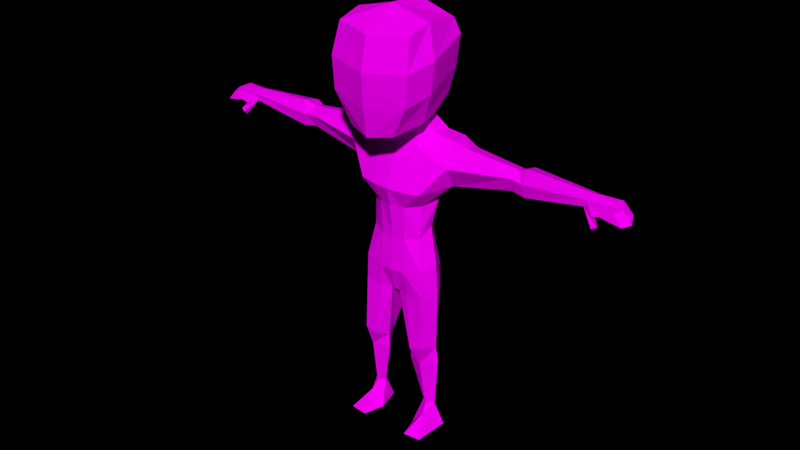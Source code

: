 # Source: saitama4.blend  (saved by Blender 2.76.0; exported with 4.5.12 LTS)
import bpy
from mathutils import Matrix  # noqa: F401  (used for matrix-valued properties, if any)

bpy.ops.wm.read_factory_settings(use_empty=True)
scene = bpy.context.scene
scene.name = 'Scene'

# ---- collections
col_collection_1 = bpy.data.collections.new('Collection 1'); scene.collection.children.link(col_collection_1)

# ---- images (referenced by path relative to the original .blend; pixels are not part of the script)
import os
ASSET_DIR = os.environ.get("B2B_ASSET_DIR", "")  # directory of the original .blend (textures are referenced by path, not embedded)
HERE = os.path.dirname(os.path.abspath(__file__))  # packed textures are extracted next to this script under _unpacked/

def load_image(name, relpath, width, height, colorspace="sRGB"):
    """Load a texture the original file referenced (path relative to the .blend, or extracted next to this script)."""
    p = next((c for c in (os.path.join(HERE, relpath), os.path.join(ASSET_DIR, relpath)) if relpath and os.path.exists(c)), "")
    if p:
        img = bpy.data.images.load(p, check_existing=True)
        img.name = name
    else:  # same state as the original file: an image datablock whose file is absent (Cycles renders it pink)
        img = bpy.data.images.new(name, width, height)
        img.source = "FILE"
        img.filepath = "//" + (relpath or name)
    img.colorspace_settings.name = colorspace
    return img
img_saitama4_uvlayout3_png_001 = load_image('saitama4_uvlayout3.png.001', 'saitama4_uvlayout3.png', 1024, 1024, 'sRGB')

# ---- materials (node trees are filled in below, after node groups)
mat_saitama_normal = bpy.data.materials.new('saitama_normal')
mat_saitama_normal.alpha_threshold = 0.0
mat_saitama_normal.roughness = 0.5

# ---- material node trees
mat_saitama_normal.use_nodes = True; mat_saitama_normal.node_tree.nodes.clear()
_N = mat_saitama_normal.node_tree.nodes; _L = mat_saitama_normal.node_tree.links
n0 = _N.new('ShaderNodeOutputMaterial'); n0.name = 'Material Output'; n0.location = (300, 300)
n1 = _N.new('ShaderNodeBsdfDiffuse'); n1.name = 'Diffuse BSDF'; n1.location = (10, 300)
n2 = _N.new('ShaderNodeTexImage'); n2.name = 'Image Texture'; n2.location = (-180, 300)
n2.width = 140
n2.image = img_saitama4_uvlayout3_png_001
_L.new(n1.outputs[0], n0.inputs[0])
_L.new(n2.outputs[0], n1.inputs[0])
n0.is_active_output = True

# ---- world
world_world = bpy.data.worlds.new('World'); scene.world = world_world
world_world.color = (0.0, 0.0, 0.0)
world_world.use_sun_shadow = False
world_world.sun_shadow_jitter_overblur = 0.0
world_world.cycles.sampling_method = 'MANUAL'
world_world.cycles.sample_map_resolution = 256

# ---- meshes
me_cylinder = bpy.data.meshes.new('Cylinder')
me_cylinder.from_pydata([(0.4063, -0.01247, 0.6314), (0.4115, 0.02246, 0.6274), (0.4132, -0.01299, 0.6448), (0.4164, 0.006292, 0.6521), (0.4172, 0.02191, 0.6466), (0.4343, -0.03083, 0.6037), (0.4432, -0.02751, 0.6089), (0.4425, -0.02117, 0.6036), (0.4333, -0.02239, 0.5967), (0.4438, 0.006617, 0.6334), (0.4594, 0.02417, 0.6266), (0.4683, -0.02014, 0.6414), (0.4291, -0.02422, 0.6236), (0.4434, -0.02281, 0.6265), (0.4652, 0.02219, 0.6477), (0.4765, -0.001025, 0.6424), (0.4872, -0.02307, 0.6191), (0.4975, -0.004096, 0.6207), (0.4854, 0.02241, 0.6265), (0.4291, -0.009486, 0.6159), (0.05321, 0.04136, 0.3737), (0.008912, -0.0361, 0.3247), (0.08321, -0.01061, 0.3996), (0.03022, -0.04992, 0.3775), (0.05578, 0.02227, 0.005129), (0.09783, 0.005016, 0.005129), (0.0709, -0.03298, 0.04048), (0.04188, -0.03139, 0.005129), (0.0618, 0.003663, 0.6747), (0.06223, -0.0006783, 0.4759), (0.02723, -0.04472, 0.4504), (0.07267, -0.04699, 0.2108), (0.06122, 0.02005, 0.1392), (0.0859, -0.009942, 0.2027), (0.02993, -0.02268, 0.1949), (0.06408, -0.03684, 0.1655), (0.05542, -0.07734, 0.005129), (0.09355, -0.07357, 0.005129), (0.06583, 0.04459, 0.6717), (0.03974, 0.03691, 0.4358), (0.07457, 0.07475, 0.6257), (0.04075, 0.03424, 0.4735), (0.1174, -0.02684, 0.623), (0.1132, -0.0009651, 0.5784), (0.1096, 0.04087, 0.6695), (0.1073, 0.0002002, 0.6726), (0.05787, -0.02734, 0.5272), (0.0736, 0.009178, 0.5401), (0.0439, 0.05454, 0.5639), (0.04955, -0.0287, 0.6487), (0.07059, -0.05441, 0.5631), (0.06867, -0.04295, 0.3878), (0.02935, -0.04669, 0.5223), (0.05724, -0.03088, 0.4573), (0.08133, -0.005178, 0.05744), (0.05368, -0.00801, 0.05873), (0.06408, 0.005024, 0.05655), (0.06713, -0.01959, 0.05885), (0.009169, 0.03211, 0.3291), (0.04293, 0.007435, 0.1922), (0.07192, 0.006076, 0.1997), (0.09008, -0.00745, 0.1724), (0.02857, -0.02202, 0.1646), (0.0456, -0.04699, 0.2038), (0.03402, -0.04309, 0.326), (0.08714, -0.009524, 0.3322), (0.0712, -0.0448, 0.3304), (0.06996, 0.02167, 0.329), (0.1065, 0.05806, 0.6067), (0.1439, 0.03482, 0.6556), (0.1524, 0.001618, 0.6615), (0.136, 0.04637, 0.6209), (0.2482, 0.0001212, 0.6089), (0.2473, -0.00879, 0.6357), (0.2531, 0.01016, 0.6499), (0.2541, 0.03154, 0.6442), (0.255, 0.03027, 0.6207), (0.2776, -0.003629, 0.6051), (0.2728, -0.008515, 0.6321), (0.2732, 0.03642, 0.6508), (0.2718, 0.03508, 0.6169), (0.278, 0.004253, 0.6591), (0.03577, -0.06174, 0.5622), (0.03591, -0.01877, 0.6881), (0.03956, 0.03525, 0.6996), (0.04463, 0.003663, 0.6935), (0.0, 0.04236, 0.3706), (0.0, 0.06501, 0.6557), (0.08487, -0.112, 0.7597), (0.0, -0.03842, 0.3267), (0.0, -0.04185, 0.6282), (0.0, 0.04559, 0.4289), (0.0, 0.06733, 0.6242), (0.09867, -0.05469, 0.7742), (0.0, -0.06507, 0.5625), (0.0, -0.052, 0.3762), (0.0, 0.03963, 0.4762), (0.0, -0.04643, 0.447), (0.0, -0.05482, 0.5246), (0.0, 0.06383, 0.5765), (-3.776e-07, -0.129, 0.7448), (0.0, 0.03107, 0.3324), (-3.776e-07, 0.08634, 0.8777), (0.0, -0.02939, 0.6778), (0.0, 0.05402, 0.6985), (0.0513, -0.1046, 0.6953), (0.06569, 0.04195, 0.7451), (0.07438, -0.04342, 0.711), (0.1051, -0.05196, 0.8401), (-3.776e-07, -0.1335, 0.8167), (0.09073, -0.1124, 0.8256), (-3.776e-07, -0.1204, 0.686), (-3.776e-07, 0.07112, 0.7572), (0.08234, -0.09738, 0.8914), (0.0768, 0.03927, 0.8956), (0.08448, -0.04342, 0.906), (0.08836, 0.04559, 0.8652), (-3.776e-07, 0.08539, 0.8084), (0.07956, 0.0447, 0.7984), (-3.776e-07, -0.1183, 0.8848), (-3.776e-07, 0.0337, 0.923), (-3.776e-07, -0.04405, 0.9274), (-0.4063, -0.01247, 0.6314), (-0.4115, 0.02246, 0.6274), (-0.4132, -0.01299, 0.6448), (-0.4164, 0.006292, 0.6521), (-0.4172, 0.02191, 0.6466), (-0.4343, -0.03083, 0.6037), (-0.4433, -0.02751, 0.6089), (-0.4425, -0.02117, 0.6036), (-0.4333, -0.02239, 0.5967), (-0.4438, 0.006617, 0.6334), (-0.4594, 0.02417, 0.6266), (-0.4683, -0.02014, 0.6414), (-0.4291, -0.02422, 0.6236), (-0.4434, -0.02281, 0.6265), (-0.4652, 0.02219, 0.6477), (-0.4765, -0.001025, 0.6424), (-0.4872, -0.02307, 0.6191), (-0.4975, -0.004096, 0.6207), (-0.4854, 0.02241, 0.6265), (-0.4291, -0.009486, 0.6159), (-0.05322, 0.04136, 0.3737), (-0.008915, -0.0361, 0.3247), (-0.0812, -0.01061, 0.4006), (-0.03023, -0.04992, 0.3772), (-0.05578, 0.02227, 0.005129), (-0.09783, 0.005016, 0.005129), (-0.07091, -0.03298, 0.04048), (-0.04189, -0.03139, 0.005129), (-0.0618, 0.003663, 0.6747), (-0.06224, -0.0006783, 0.4759), (-0.02723, -0.04472, 0.4504), (-0.07267, -0.04699, 0.2108), (-0.06122, 0.02005, 0.1392), (-0.08591, -0.009942, 0.2027), (-0.02994, -0.02268, 0.1949), (-0.06409, -0.03684, 0.1655), (-0.05543, -0.07734, 0.005129), (-0.09355, -0.07357, 0.005129), (-0.06583, 0.04459, 0.6717), (-0.03974, 0.03691, 0.4358), (-0.07457, 0.07475, 0.6257), (-0.04075, 0.03424, 0.4735), (-0.1174, -0.02684, 0.623), (-0.1132, -0.0009651, 0.5784), (-0.1096, 0.04087, 0.6695), (-0.1073, 0.0002002, 0.6726), (-0.05787, -0.02734, 0.5272), (-0.0736, 0.009178, 0.5401), (-0.0439, 0.05454, 0.5639), (-0.04955, -0.0287, 0.6487), (-0.07059, -0.05441, 0.5631), (-0.06867, -0.04295, 0.3878), (-0.02935, -0.04669, 0.5223), (-0.05725, -0.03088, 0.4573), (-0.08134, -0.005178, 0.05744), (-0.05369, -0.00801, 0.05873), (-0.06409, 0.005024, 0.05655), (-0.06713, -0.01959, 0.05885), (-0.009172, 0.03211, 0.3291), (-0.04293, 0.007435, 0.1922), (-0.07192, 0.006076, 0.1997), (-0.09008, -0.00745, 0.1724), (-0.02857, -0.02202, 0.1646), (-0.0456, -0.04699, 0.2038), (-0.03403, -0.04309, 0.326), (-0.08865, -0.009524, 0.3322), (-0.06969, -0.0448, 0.3304), (-0.06996, 0.02167, 0.329), (-0.1065, 0.05806, 0.6067), (-0.1439, 0.03482, 0.6556), (-0.1524, 0.001618, 0.6615), (-0.136, 0.04637, 0.6209), (-0.2482, 0.0001212, 0.6089), (-0.2473, -0.00879, 0.6357), (-0.2531, 0.01016, 0.6499), (-0.2541, 0.03154, 0.6442), (-0.255, 0.03027, 0.6207), (-0.2776, -0.003629, 0.6051), (-0.2728, -0.008515, 0.6321), (-0.2732, 0.03642, 0.6508), (-0.2718, 0.03508, 0.6169), (-0.278, 0.004253, 0.6591), (-0.03577, -0.06174, 0.5622), (-0.03591, -0.01877, 0.6881), (-0.03956, 0.03525, 0.6996), (-0.04463, 0.003663, 0.6935), (-0.08487, -0.1126, 0.7597), (-0.09867, -0.05469, 0.7742), (-0.0513, -0.1046, 0.6953), (-0.0657, 0.04195, 0.7451), (-0.07439, -0.04342, 0.711), (-0.1051, -0.05196, 0.8401), (-0.09073, -0.1124, 0.8256), (-0.08234, -0.09738, 0.8914), (-0.07681, 0.03927, 0.8956), (-0.08449, -0.04342, 0.906), (-0.08836, 0.04559, 0.8652), (-0.07957, 0.0447, 0.7984), (0.04955, -0.0287, 0.6487), (0.03591, -0.01877, 0.6881), (0.08487, -0.112, 0.7597), (0.0513, -0.1046, 0.6953), (0.09073, -0.1124, 0.8256), (0.08234, -0.09738, 0.8914)], [], [(14, 4, 3, 15), (4, 14, 10, 1), (0, 5, 6, 12), (1, 10, 9), (5, 8, 7, 6), (2, 12, 13, 11), (0, 12, 2), (15, 11, 16, 17), (13, 16, 11), (14, 15, 17, 18), (14, 18, 10), (10, 18, 17), (12, 19, 13), (12, 6, 7, 19), (2, 11, 15, 3), (10, 17, 9), (13, 17, 16), (19, 1, 13), (1, 9, 13), (9, 17, 13), (22, 29, 53, 51), (64, 63, 31, 66), (60, 59, 58, 67), (39, 41, 29, 22), (51, 53, 30, 23), (33, 31, 35, 61), (34, 59, 32, 62), (35, 31, 63), (61, 54, 56, 32), (54, 57, 26, 25), (62, 55, 57, 35), (36, 37, 26), (26, 27, 36), (44, 40, 38), (22, 20, 39), (25, 37, 36, 27), (26, 37, 25), (21, 23, 95, 89), (87, 38, 40, 92), (91, 96, 41, 39), (91, 39, 20, 86), (28, 45, 44, 38), (41, 48, 47, 29), (41, 96, 99, 48), (48, 40, 68), (53, 46, 52, 30), (23, 30, 97, 95), (43, 50, 46, 47), (92, 40, 48, 99), (97, 30, 52, 98), (35, 63, 34, 62), (65, 22, 51, 66), (27, 55, 56, 24), (24, 56, 54, 25), (33, 61, 32, 60), (26, 57, 55, 27), (60, 32, 59), (61, 35, 57, 54), (62, 32, 56, 55), (63, 64, 21, 34), (65, 33, 60, 67), (23, 21, 64), (89, 101, 58, 21), (86, 20, 58, 101), (24, 25, 27), (47, 46, 53, 29), (49, 45, 28), (23, 64, 66, 51), (20, 67, 58), (33, 65, 66, 31), (59, 34, 21, 58), (22, 65, 67, 20), (43, 42, 50), (52, 46, 50, 82), (50, 42, 49, 82), (43, 47, 48, 68), (40, 44, 68), (49, 42, 45), (44, 45, 70, 69), (68, 71, 43), (42, 70, 45), (2, 3, 81, 78), (68, 44, 69, 71), (73, 74, 70, 42), (80, 79, 4, 1), (76, 72, 43, 71), (43, 72, 73, 42), (78, 81, 74, 73), (69, 70, 74, 75), (71, 69, 75, 76), (80, 77, 72, 76), (72, 77, 78, 73), (75, 74, 81, 79), (76, 75, 79, 80), (52, 82, 94, 98), (90, 94, 82, 49), (79, 81, 3, 4), (0, 8, 5), (19, 0, 1), (19, 7, 8, 0), (77, 0, 2, 78), (49, 28, 85, 83), (90, 49, 83, 103), (38, 87, 104, 84), (28, 38, 84, 85), (106, 112, 117, 118), (105, 107, 93, 88), (103, 83, 105, 111), (84, 104, 112, 106), (83, 85, 107, 105), (85, 84, 106, 107), (93, 118, 116, 108), (118, 117, 102, 116), (110, 108, 115, 113), (88, 93, 108, 110), (116, 102, 120, 114), (111, 105, 88, 100), (108, 116, 114, 115), (107, 106, 118, 93), (109, 110, 113, 119), (113, 115, 121, 119), (114, 120, 121, 115), (1, 0, 77, 80), (136, 137, 125, 126), (126, 123, 132, 136), (122, 134, 128, 127), (123, 131, 132), (127, 128, 129, 130), (124, 133, 135, 134), (122, 124, 134), (137, 139, 138, 133), (135, 133, 138), (136, 140, 139, 137), (136, 132, 140), (132, 139, 140), (134, 135, 141), (134, 141, 129, 128), (124, 125, 137, 133), (132, 131, 139), (135, 138, 139), (141, 135, 123), (123, 135, 131), (131, 135, 139), (144, 173, 175, 151), (186, 188, 153, 185), (182, 189, 180, 181), (161, 144, 151, 163), (173, 145, 152, 175), (155, 183, 157, 153), (156, 184, 154, 181), (157, 185, 153), (183, 154, 178, 176), (176, 147, 148, 179), (184, 157, 179, 177), (158, 148, 159), (148, 158, 149), (166, 160, 162), (144, 161, 142), (147, 149, 158, 159), (148, 147, 159), (143, 89, 95, 145), (91, 161, 163, 96), (91, 86, 142, 161), (150, 160, 166, 167), (163, 151, 169, 170), (163, 170, 99, 96), (170, 190, 162), (175, 152, 174, 168), (165, 169, 168, 172), (92, 99, 170, 162), (97, 98, 174, 152), (157, 184, 156, 185), (187, 188, 173, 144), (149, 146, 178, 177), (146, 147, 176, 178), (155, 182, 154, 183), (148, 149, 177, 179), (182, 181, 154), (183, 176, 179, 157), (184, 177, 178, 154), (185, 156, 143, 186), (187, 189, 182, 155), (145, 186, 143), (89, 143, 180, 101), (86, 101, 180, 142), (146, 149, 147), (169, 151, 175, 168), (171, 150, 167), (145, 173, 188, 186), (142, 180, 189), (155, 153, 188, 187), (181, 180, 143, 156), (144, 142, 189, 187), (165, 172, 164), (174, 204, 172, 168), (172, 204, 171, 164), (165, 190, 170, 169), (162, 190, 166), (171, 167, 164), (166, 191, 192, 167), (190, 165, 193), (164, 167, 192), (124, 200, 203, 125), (190, 193, 191, 166), (195, 164, 192, 196), (202, 123, 126, 201), (198, 193, 165, 194), (165, 164, 195, 194), (200, 195, 196, 203), (191, 197, 196, 192), (193, 198, 197, 191), (202, 198, 194, 199), (194, 195, 200, 199), (197, 201, 203, 196), (198, 202, 201, 197), (174, 98, 94, 204), (90, 171, 204, 94), (201, 126, 125, 203), (122, 127, 130), (141, 123, 122), (141, 122, 130, 129), (199, 200, 124, 122), (171, 205, 207, 150), (160, 206, 104, 87), (150, 207, 206, 160), (211, 219, 117, 112), (210, 208, 209, 212), (103, 111, 210, 205), (206, 211, 112, 104), (205, 210, 212, 207), (207, 212, 211, 206), (209, 213, 218, 219), (219, 218, 102, 117), (214, 215, 217, 213), (208, 214, 213, 209), (218, 216, 120, 102), (111, 100, 208, 210), (213, 217, 216, 218), (212, 209, 219, 211), (109, 119, 215, 214), (215, 119, 121, 217), (216, 217, 121, 120), (90, 103, 205, 171), (123, 202, 199, 122), (87, 92, 162, 160), (145, 95, 97, 152), (109, 100, 88, 110), (208, 100, 109, 214), (88, 105, 223, 222), (113, 110, 224, 225), (83, 49, 220, 221), (83, 105, 223, 221), (110, 88, 222, 224)])
_uv = me_cylinder.uv_layers.new(name='UVChannel_1')
_uv.uv.foreach_set('vector', [0.9647, 0.9274, 0.9642, 0.8868, 0.9771, 0.8865, 0.9833, 0.9356, 0.6164, 0.8882, 0.6161, 0.8678, 0.6331, 0.8719, 0.6318, 0.8912, 0.04711, 0.4437, 0.04219, 0.4774, 0.03378, 0.4782, 0.03606, 0.4608, 0.7909, 0.9421, 0.7891, 0.9013, 0.8032, 0.914, 0.5187, 0.9831, 0.5252, 0.9811, 0.5273, 0.9892, 0.5224, 0.9907, 0.03629, 0.4378, 0.03606, 0.4608, 0.02526, 0.4658, 0.001821, 0.4679, 0.04711, 0.4437, 0.03606, 0.4608, 0.03629, 0.4378, 0.9833, 0.9356, 0.9986, 0.9282, 1.0, 0.9409, 0.9849, 0.9503, 0.02526, 0.4658, 0.0, 0.4929, 0.001821, 0.4679, 0.6161, 0.8678, 0.6205, 0.8458, 0.6384, 0.8346, 0.6335, 0.8594, 0.6161, 0.8678, 0.6335, 0.8594, 0.6331, 0.8719, 0.7891, 0.9013, 0.7902, 0.8791, 0.8117, 0.8687, 0.2287, 0.8853, 0.217, 0.8853, 0.2279, 0.8729, 0.2042, 0.8734, 0.2042, 0.8887, 0.1979, 0.8897, 0.1922, 0.8729, 0.9922, 0.8823, 0.9986, 0.9282, 0.9833, 0.9356, 0.9771, 0.8865, 0.7891, 0.9013, 0.8117, 0.8687, 0.8032, 0.914, 0.8272, 0.9144, 0.8117, 0.8687, 0.8272, 0.8774, 0.4508, 0.9026, 0.4596, 0.8712, 0.4596, 0.9184, 0.7909, 0.9421, 0.8032, 0.914, 0.8272, 0.9144, 0.8032, 0.914, 0.8117, 0.8687, 0.8272, 0.9144, 0.7707, 0.4453, 0.7528, 0.3805, 0.7725, 0.3953, 0.7877, 0.4543, 0.4363, 0.4704, 0.4864, 0.561, 0.4654, 0.5697, 0.4098, 0.486, 0.7608, 0.6167, 0.7483, 0.6234, 0.713, 0.5074, 0.745, 0.5068, 0.7187, 0.4163, 0.7198, 0.3839, 0.7528, 0.3805, 0.7707, 0.4453, 0.3843, 0.4448, 0.3588, 0.3905, 0.3821, 0.3808, 0.4146, 0.4329, 0.4598, 0.5809, 0.4654, 0.5697, 0.4922, 0.5965, 0.4713, 0.6039, 0.4729, 0.8127, 0.4993, 0.8158, 0.5125, 0.8623, 0.4727, 0.8384, 0.4922, 0.5965, 0.4654, 0.5697, 0.4864, 0.561, 0.7785, 0.6394, 0.777, 0.7378, 0.7628, 0.7391, 0.7486, 0.669, 0.777, 0.7378, 0.7812, 0.7362, 0.7927, 0.7514, 0.7782, 0.7828, 0.5156, 0.579, 0.5488, 0.6646, 0.5402, 0.6715, 0.4922, 0.5965, 0.3828, 0.9119, 0.3527, 0.9175, 0.3568, 0.8823, 0.3568, 0.8823, 0.3828, 0.8712, 0.3828, 0.9119, 0.9458, 0.631, 0.9156, 0.5961, 0.9423, 0.5945, 0.7707, 0.4453, 0.723, 0.4694, 0.7187, 0.4163, 0.7837, 0.7965, 0.7837, 0.8638, 0.7531, 0.8687, 0.7402, 0.8301, 0.7927, 0.7514, 0.8313, 0.7801, 0.7782, 0.7828, 0.4532, 0.4585, 0.4146, 0.4329, 0.4351, 0.4188, 0.4582, 0.4527, 0.6759, 0.2295, 0.7165, 0.2148, 0.7004, 0.2551, 0.6753, 0.2565, 0.6967, 0.4227, 0.6993, 0.382, 0.7198, 0.3839, 0.7187, 0.4163, 0.6967, 0.4227, 0.7187, 0.4163, 0.723, 0.4694, 0.7008, 0.4724, 0.9755, 0.5906, 0.9788, 0.6286, 0.9458, 0.631, 0.9423, 0.5945, 0.7198, 0.3839, 0.704, 0.3073, 0.7485, 0.326, 0.7528, 0.3805, 0.7198, 0.3839, 0.6993, 0.382, 0.6793, 0.2972, 0.704, 0.3073, 0.704, 0.3073, 0.7004, 0.2551, 0.7256, 0.2706, 0.3588, 0.3905, 0.3254, 0.3423, 0.3467, 0.332, 0.3821, 0.3808, 0.4146, 0.4329, 0.3821, 0.3808, 0.4016, 0.3695, 0.4351, 0.4188, 0.3527, 0.8712, 0.3527, 0.9304, 0.3301, 0.9213, 0.3218, 0.8878, 0.6753, 0.2565, 0.7004, 0.2551, 0.704, 0.3073, 0.6793, 0.2972, 0.4016, 0.3695, 0.3821, 0.3808, 0.3467, 0.332, 0.3651, 0.3159, 0.4922, 0.5965, 0.4864, 0.561, 0.5005, 0.5587, 0.5156, 0.579, 0.7737, 0.5029, 0.7707, 0.4453, 0.7877, 0.4543, 0.7919, 0.5033, 0.4661, 0.9753, 0.4878, 0.9304, 0.5003, 0.9329, 0.5109, 0.9761, 0.749, 0.7837, 0.7628, 0.7391, 0.777, 0.7378, 0.7782, 0.7828, 0.7775, 0.6135, 0.7785, 0.6394, 0.7486, 0.669, 0.7608, 0.6167, 0.5466, 0.6866, 0.5402, 0.6715, 0.5488, 0.6646, 0.5823, 0.6965, 0.7608, 0.6167, 0.7486, 0.669, 0.7483, 0.6234, 0.4713, 0.6039, 0.4922, 0.5965, 0.5402, 0.6715, 0.5312, 0.6792, 0.4727, 0.8384, 0.5125, 0.8623, 0.5003, 0.9329, 0.4878, 0.9304, 0.4864, 0.561, 0.4363, 0.4704, 0.4532, 0.4585, 0.5005, 0.5587, 0.7737, 0.5029, 0.7775, 0.6135, 0.7608, 0.6167, 0.745, 0.5068, 0.4146, 0.4329, 0.4532, 0.4585, 0.4363, 0.4704, 0.4193, 0.8712, 0.4191, 0.9308, 0.4119, 0.9315, 0.4122, 0.8731, 0.7008, 0.4724, 0.723, 0.4694, 0.713, 0.5074, 0.7099, 0.5046, 0.7491, 0.7837, 0.7837, 0.7965, 0.7402, 0.8301, 0.7485, 0.326, 0.768, 0.3358, 0.7725, 0.3953, 0.7528, 0.3805, 1.0, 0.5758, 0.9788, 0.6286, 0.9755, 0.5906, 0.4146, 0.4329, 0.4363, 0.4704, 0.4098, 0.486, 0.3843, 0.4448, 0.723, 0.4694, 0.745, 0.5068, 0.713, 0.5074, 0.7775, 0.6135, 0.7737, 0.5029, 0.7919, 0.5033, 0.7978, 0.6054, 0.4993, 0.8158, 0.4729, 0.8127, 0.4596, 0.7006, 0.5125, 0.6965, 0.7707, 0.4453, 0.7737, 0.5029, 0.745, 0.5068, 0.723, 0.4694, 0.2644, 0.3337, 0.241, 0.3056, 0.3005, 0.3244, 0.3467, 0.332, 0.3254, 0.3423, 0.3005, 0.3244, 0.324, 0.3079, 0.3005, 0.3244, 0.241, 0.3056, 0.2735, 0.2539, 0.324, 0.3079, 0.7705, 0.2927, 0.7485, 0.326, 0.704, 0.3073, 0.7256, 0.2706, 0.7004, 0.2551, 0.7369, 0.2163, 0.7256, 0.2706, 0.2735, 0.2539, 0.241, 0.3056, 0.2237, 0.2654, 0.9458, 0.631, 0.9788, 0.6286, 0.9777, 0.6651, 0.9504, 0.6579, 0.5603, 0.6965, 0.5541, 0.7234, 0.5125, 0.7066, 0.241, 0.3056, 0.1993, 0.2955, 0.2237, 0.2654, 0.03629, 0.4378, 0.03036, 0.4338, 0.118, 0.3599, 0.1343, 0.3764, 0.7256, 0.2706, 0.7369, 0.2163, 0.7556, 0.2278, 0.7454, 0.2579, 0.1494, 0.3611, 0.1385, 0.3536, 0.1993, 0.2955, 0.241, 0.3056, 0.6384, 0.9606, 0.611, 0.9608, 0.6164, 0.8882, 0.6318, 0.8912, 0.552, 0.826, 0.5268, 0.8225, 0.5125, 0.7066, 0.5541, 0.7234, 0.2644, 0.3337, 0.1613, 0.3799, 0.1494, 0.3611, 0.241, 0.3056, 0.1343, 0.3764, 0.118, 0.3599, 0.1385, 0.3536, 0.1494, 0.3611, 0.9504, 0.6579, 0.9777, 0.6651, 0.9716, 0.7485, 0.954, 0.7491, 0.7454, 0.2579, 0.7556, 0.2278, 0.803, 0.2368, 0.805, 0.2568, 0.5573, 0.8395, 0.5263, 0.8476, 0.5268, 0.8225, 0.552, 0.826, 0.1613, 0.3799, 0.1439, 0.3973, 0.1343, 0.3764, 0.1494, 0.3611, 0.954, 0.7491, 0.9716, 0.7485, 0.9772, 0.7707, 0.9507, 0.7663, 0.1843, 0.8979, 0.1841, 0.8778, 0.1922, 0.8729, 0.1922, 0.9018, 0.3467, 0.332, 0.324, 0.3079, 0.3474, 0.2899, 0.3651, 0.3159, 0.316, 0.2437, 0.3474, 0.2899, 0.324, 0.3079, 0.2735, 0.2539, 0.9507, 0.7663, 0.9772, 0.7707, 0.9771, 0.8865, 0.9642, 0.8868, 0.4508, 0.8712, 0.4508, 0.9028, 0.4443, 0.8974, 0.5358, 0.9773, 0.5319, 0.959, 0.5603, 0.9598, 0.5358, 0.9773, 0.5273, 0.9892, 0.5252, 0.9811, 0.5319, 0.959, 0.1439, 0.3973, 0.04711, 0.4437, 0.03629, 0.4378, 0.1343, 0.3764, 0.2735, 0.2539, 0.2525, 0.241, 0.2549, 0.2194, 0.2636, 0.2194, 0.316, 0.2437, 0.2735, 0.2539, 0.2636, 0.2194, 0.2923, 0.2089, 0.7165, 0.2148, 0.6759, 0.2295, 0.6823, 0.1926, 0.7114, 0.1907, 0.7433, 0.2108, 0.7165, 0.2148, 0.7114, 0.1907, 0.7357, 0.1949, 0.7159, 0.152, 0.6684, 0.1431, 0.6569, 0.0998, 0.718, 0.1064, 0.814, 0.1894, 0.7802, 0.178, 0.7959, 0.1235, 0.8308, 0.1339, 0.713, 0.8453, 0.7219, 0.8765, 0.6528, 0.8902, 0.6397, 0.8459, 0.7114, 0.1907, 0.6823, 0.1926, 0.6684, 0.1431, 0.7159, 0.152, 0.7219, 0.8765, 0.7402, 0.8842, 0.7027, 0.9107, 0.6528, 0.8902, 0.7357, 0.1949, 0.7114, 0.1907, 0.7159, 0.152, 0.7802, 0.178, 0.7959, 0.1235, 0.718, 0.1064, 0.7188, 0.04935, 0.7945, 0.06726, 0.718, 0.1064, 0.6569, 0.0998, 0.654, 0.04062, 0.7188, 0.04935, 0.8313, 0.0776, 0.7945, 0.06726, 0.7781, 0.01139, 0.8154, 0.0219, 0.8308, 0.1339, 0.7959, 0.1235, 0.7945, 0.06726, 0.8313, 0.0776, 0.7188, 0.04935, 0.654, 0.04062, 0.6893, 0.0, 0.7176, 0.02322, 0.2484, 0.6965, 0.2899, 0.7051, 0.317, 0.7598, 0.2484, 0.7465, 0.7945, 0.06726, 0.7188, 0.04935, 0.7176, 0.02322, 0.7781, 0.01139, 0.7802, 0.178, 0.7159, 0.152, 0.718, 0.1064, 0.7959, 0.1235, 0.2484, 0.8077, 0.3218, 0.8161, 0.315, 0.8729, 0.2484, 0.8665, 0.3285, 0.858, 0.3218, 0.8131, 0.3863, 0.8107, 0.3961, 0.8712, 0.3245, 0.7417, 0.3824, 0.7442, 0.3863, 0.8107, 0.3218, 0.8131, 0.5603, 0.9598, 0.5319, 0.959, 0.5263, 0.8476, 0.5573, 0.8395, 0.8802, 0.6067, 0.8988, 0.5966, 0.8926, 0.6486, 0.8797, 0.6471, 0.6378, 0.7266, 0.6222, 0.7283, 0.6225, 0.7064, 0.6397, 0.7058, 0.5806, 0.0377, 0.5995, 0.03206, 0.6158, 0.0353, 0.6124, 0.04348, 0.7474, 0.8687, 0.7597, 0.8961, 0.7456, 0.9096, 0.9443, 0.007001, 0.9479, 0.0, 0.9528, 0.0009094, 0.9508, 0.008211, 0.5788, 0.025, 0.6168, 0.0, 0.6074, 0.02283, 0.5995, 0.03206, 0.5806, 0.0377, 0.5788, 0.025, 0.5995, 0.03206, 0.8988, 0.5966, 0.9005, 0.5758, 0.9156, 0.5844, 0.9141, 0.6035, 0.6074, 0.02283, 0.6168, 0.0, 0.6397, 0.006106, 0.8802, 0.6067, 0.8793, 0.5867, 0.9005, 0.5758, 0.8988, 0.5966, 0.6397, 0.7058, 0.6225, 0.7064, 0.623, 0.6965, 0.7456, 0.9096, 0.7682, 0.9427, 0.7468, 0.9318, 0.2402, 0.8851, 0.2287, 0.8851, 0.2385, 0.8729, 0.217, 0.8875, 0.2042, 0.8877, 0.2106, 0.8729, 0.217, 0.8743, 0.9077, 0.6504, 0.8926, 0.6486, 0.8988, 0.5966, 0.9141, 0.6035, 0.7456, 0.9096, 0.7597, 0.8961, 0.7682, 0.9427, 0.7837, 0.8963, 0.7837, 0.9342, 0.7682, 0.9427, 0.175, 0.8875, 0.1841, 0.8729, 0.1841, 0.9179, 0.7474, 0.8687, 0.7837, 0.8963, 0.7597, 0.8961, 0.7597, 0.8961, 0.7837, 0.8963, 0.7682, 0.9427, 0.8753, 0.2345, 0.8545, 0.2492, 0.861, 0.1895, 0.8815, 0.1705, 0.481, 0.4364, 0.5023, 0.4156, 0.5608, 0.4971, 0.5463, 0.5155, 0.9063, 0.4036, 0.9085, 0.2925, 0.9312, 0.2939, 0.915, 0.4111, 0.919, 0.2017, 0.8753, 0.2345, 0.8815, 0.1705, 0.9137, 0.1699, 0.4745, 0.3762, 0.4544, 0.4029, 0.4178, 0.3535, 0.434, 0.3333, 0.8904, 0.4021, 0.8937, 0.4273, 0.878, 0.4373, 0.8645, 0.3996, 0.5999, 0.8085, 0.6015, 0.8343, 0.5603, 0.8589, 0.5737, 0.8126, 0.5763, 0.5325, 0.5463, 0.5155, 0.5608, 0.4971, 0.8937, 0.4273, 0.9245, 0.454, 0.9188, 0.5255, 0.9067, 0.525, 0.9067, 0.525, 0.9147, 0.5677, 0.8892, 0.5427, 0.899, 0.5259, 0.5531, 0.5504, 0.5763, 0.5325, 0.6283, 0.6045, 0.6193, 0.611, 0.4119, 0.8712, 0.4119, 0.908, 0.3828, 0.881, 0.4432, 0.8712, 0.4432, 0.9208, 0.4267, 0.8987, 0.8613, 0.9097, 0.8578, 0.9469, 0.8313, 0.9328, 0.8753, 0.2345, 0.919, 0.2017, 0.9241, 0.2533, 0.8272, 0.856, 0.7837, 0.8222, 0.7966, 0.7837, 0.8272, 0.7887, 0.8892, 0.5427, 0.9147, 0.5677, 0.8554, 0.5758, 0.4649, 0.4496, 0.4582, 0.4527, 0.4351, 0.4188, 0.4544, 0.4029, 0.9358, 0.2083, 0.919, 0.2017, 0.9137, 0.1699, 0.9275, 0.1688, 0.6967, 0.4227, 0.7008, 0.4724, 0.6797, 0.47, 0.6863, 0.4167, 0.891, 0.9509, 0.8578, 0.9469, 0.8613, 0.9097, 0.8943, 0.9122, 0.9137, 0.1699, 0.8815, 0.1705, 0.8813, 0.1146, 0.9214, 0.09097, 0.9137, 0.1699, 0.9214, 0.09097, 0.9381, 0.08129, 0.9275, 0.1688, 0.9214, 0.09097, 0.9056, 0.05168, 0.9246, 0.03526, 0.434, 0.3333, 0.4178, 0.3535, 0.3853, 0.3026, 0.4013, 0.2845, 0.8609, 0.0814, 0.8813, 0.1146, 0.858, 0.1299, 0.8313, 0.1015, 0.6753, 0.2565, 0.6793, 0.2972, 0.6683, 0.3078, 0.6397, 0.256, 0.4016, 0.3695, 0.3651, 0.3159, 0.3853, 0.3026, 0.4178, 0.3535, 0.5763, 0.5325, 0.5531, 0.5504, 0.5398, 0.5288, 0.5463, 0.5155, 0.8798, 0.2921, 0.8574, 0.298, 0.8545, 0.2492, 0.8753, 0.2345, 0.611, 0.9701, 0.5679, 0.9733, 0.5739, 0.9286, 0.5871, 0.9258, 0.9381, 0.5677, 0.9147, 0.5677, 0.9067, 0.525, 0.9188, 0.5255, 0.8904, 0.4021, 0.9063, 0.4036, 0.9245, 0.454, 0.8937, 0.4273, 0.6397, 0.6157, 0.6373, 0.6547, 0.6193, 0.611, 0.6283, 0.6045, 0.5625, 0.8066, 0.5737, 0.8126, 0.5603, 0.8589, 0.5895, 0.5139, 0.638, 0.598, 0.6283, 0.6045, 0.5763, 0.5325, 0.6015, 0.8343, 0.5871, 0.9258, 0.5739, 0.9286, 0.5603, 0.8589, 0.5463, 0.5155, 0.5398, 0.5288, 0.4649, 0.4496, 0.481, 0.4364, 0.8798, 0.2921, 0.9085, 0.2925, 0.9063, 0.4036, 0.8904, 0.4021, 0.4544, 0.4029, 0.481, 0.4364, 0.4649, 0.4496, 0.4193, 0.8712, 0.4266, 0.8731, 0.4267, 0.9315, 0.4191, 0.9308, 0.7008, 0.4724, 0.7099, 0.5046, 0.7055, 0.5075, 0.6797, 0.47, 0.7926, 0.8687, 0.7837, 0.8222, 0.8272, 0.856, 0.8813, 0.1146, 0.8815, 0.1705, 0.861, 0.1895, 0.858, 0.1299, 0.9156, 0.9577, 0.891, 0.9509, 0.8943, 0.9122, 0.4544, 0.4029, 0.4745, 0.3762, 0.5023, 0.4156, 0.481, 0.4364, 0.9241, 0.2533, 0.9312, 0.2939, 0.9085, 0.2925, 0.8904, 0.4021, 0.8645, 0.3996, 0.8574, 0.298, 0.8798, 0.2921, 0.5737, 0.8126, 0.5631, 0.6965, 0.611, 0.6966, 0.5999, 0.8085, 0.8753, 0.2345, 0.9241, 0.2533, 0.9085, 0.2925, 0.8798, 0.2921, 0.8609, 0.0814, 0.8313, 0.1015, 0.8364, 0.04601, 0.3853, 0.3026, 0.371, 0.2722, 0.3932, 0.2539, 0.4013, 0.2845, 0.3932, 0.2539, 0.371, 0.2722, 0.3385, 0.2044, 0.3952, 0.1883, 0.8609, 0.0814, 0.9056, 0.05168, 0.9214, 0.09097, 0.8813, 0.1146, 0.9246, 0.03526, 0.9056, 0.05168, 0.8866, 0.0, 0.3385, 0.2044, 0.3647, 0.1581, 0.3952, 0.1883, 0.8613, 0.9097, 0.866, 0.8788, 0.8932, 0.8726, 0.8943, 0.9122, 0.9855, 0.2936, 0.9381, 0.2807, 0.9792, 0.2683, 0.3952, 0.1883, 0.3647, 0.1581, 0.3995, 0.1433, 0.5788, 0.025, 0.4926, 0.1038, 0.483, 0.08212, 0.5771, 0.01778, 0.9056, 0.05168, 0.8884, 0.03954, 0.8748, 0.01094, 0.8866, 0.0, 0.4741, 0.1141, 0.3952, 0.1883, 0.3995, 0.1433, 0.4708, 0.1008, 0.611, 0.7787, 0.6222, 0.7283, 0.6378, 0.7266, 0.6384, 0.7778, 0.9772, 0.1658, 0.9792, 0.2683, 0.9381, 0.2807, 0.9521, 0.1681, 0.413, 0.2206, 0.3952, 0.1883, 0.4741, 0.1141, 0.4871, 0.1319, 0.4926, 0.1038, 0.4741, 0.1141, 0.4708, 0.1008, 0.483, 0.08212, 0.866, 0.8788, 0.8696, 0.7843, 0.8871, 0.7861, 0.8932, 0.8726, 0.6116, 0.8288, 0.6136, 0.7895, 0.6326, 0.7895, 0.6397, 0.8346, 0.9826, 0.1518, 0.9772, 0.1658, 0.9521, 0.1681, 0.9517, 0.1426, 0.4871, 0.1319, 0.4741, 0.1141, 0.4926, 0.1038, 0.5083, 0.12, 0.8696, 0.7843, 0.8662, 0.7691, 0.8927, 0.7664, 0.8871, 0.7861, 0.6136, 0.7895, 0.611, 0.7787, 0.6384, 0.7778, 0.6326, 0.7895, 0.3853, 0.3026, 0.3651, 0.3159, 0.3474, 0.2899, 0.371, 0.2722, 0.316, 0.2437, 0.3385, 0.2044, 0.371, 0.2722, 0.3474, 0.2899, 0.8662, 0.7691, 0.8797, 0.6471, 0.8926, 0.6486, 0.8927, 0.7664, 0.9571, 0.03405, 0.9443, 0.007001, 0.9508, 0.008211, 0.9613, 0.01411, 0.9855, 0.03279, 0.9571, 0.03405, 0.9613, 0.01411, 0.9571, 0.03405, 0.9508, 0.008211, 0.9528, 0.0009094, 0.5083, 0.12, 0.4926, 0.1038, 0.5788, 0.025, 0.5806, 0.0377, 0.3385, 0.2044, 0.3108, 0.1835, 0.3135, 0.1749, 0.3337, 0.1793, 0.1418, 0.8856, 0.1382, 0.864, 0.1622, 0.8641, 0.175, 0.8989, 0.891, 0.9509, 0.8916, 0.9681, 0.8664, 0.973, 0.8578, 0.9469, 0.1323, 0.8238, 0.1256, 0.7779, 0.175, 0.7673, 0.1693, 0.8123, 0.02883, 0.8846, 0.007991, 0.83, 0.04743, 0.81, 0.06839, 0.8629, 0.713, 0.8453, 0.6397, 0.8459, 0.6528, 0.8026, 0.7219, 0.8152, 0.1382, 0.864, 0.1323, 0.8238, 0.1693, 0.8123, 0.1622, 0.8641, 0.7219, 0.8152, 0.6528, 0.8026, 0.7027, 0.7837, 0.7402, 0.808, 0.1134, 0.873, 0.06839, 0.8629, 0.1323, 0.8238, 0.1382, 0.864, 0.04743, 0.81, 0.04123, 0.7538, 0.1173, 0.721, 0.1256, 0.7779, 0.1256, 0.7779, 0.1173, 0.721, 0.1687, 0.7086, 0.175, 0.7673, 0.0, 0.7741, 0.006769, 0.7168, 0.04604, 0.6978, 0.04123, 0.7538, 0.007991, 0.83, 0.0, 0.7741, 0.04123, 0.7538, 0.04743, 0.81, 0.4596, 0.7259, 0.4468, 0.7338, 0.3824, 0.7442, 0.3853, 0.6965, 0.2484, 0.6965, 0.2484, 0.7465, 0.1798, 0.7598, 0.2069, 0.7051, 0.04123, 0.7538, 0.04604, 0.6978, 0.1122, 0.6965, 0.1173, 0.721, 0.06839, 0.8629, 0.04743, 0.81, 0.1256, 0.7779, 0.1323, 0.8238, 0.2484, 0.8077, 0.2484, 0.8665, 0.1818, 0.8729, 0.175, 0.8161, 0.4596, 0.8496, 0.3961, 0.8712, 0.3863, 0.8107, 0.4563, 0.8045, 0.4468, 0.7338, 0.4563, 0.8045, 0.3863, 0.8107, 0.3824, 0.7442, 0.316, 0.2437, 0.2923, 0.2089, 0.3108, 0.1835, 0.3385, 0.2044, 0.9855, 0.03279, 0.9826, 0.1518, 0.9517, 0.1426, 0.9571, 0.03405, 0.8397, 1.0, 0.8362, 0.9955, 0.8313, 0.9328, 0.8578, 0.9469, 0.4544, 0.4029, 0.4351, 0.4188, 0.4016, 0.3695, 0.4178, 0.3535, 0.2484, 0.8077, 0.2484, 0.7465, 0.317, 0.7598, 0.3218, 0.8161, 0.1798, 0.7598, 0.2484, 0.7465, 0.2484, 0.8077, 0.175, 0.8161, 0.0, 0.0, 0.0, 0.0, 0.0, 0.0, 0.0, 0.0, 0.0, 0.0, 0.0, 0.0, 0.0, 0.0, 0.0, 0.0, 0.0, 0.0, 0.0, 0.0, 0.0, 0.0, 0.0, 0.0, 0.0, 0.0, 0.0, 0.0, 0.0, 0.0, 0.0, 0.0, 0.0, 0.0, 0.0, 0.0, 0.0, 0.0, 0.0, 0.0])
_uv.active_render = True
_uv = me_cylinder.uv_layers.new(name='UVChannel_2')
_uv.uv.foreach_set('vector', [-568.6, 830.1, -569.7, 822.1, -564.7, 822.1, -562.4, 834.7, -569.7, 822.1, -568.6, 830.1, -572.1, 831.6, -573.3, 823.7, -564.8, 825.4, -564.0, 833.3, -563.6, 834.0, -562.7, 829.6, -573.3, 823.7, -572.1, 831.6, -566.7, 829.4, -564.0, 833.3, -566.6, 833.6, -565.6, 834.3, -563.6, 834.0, -561.0, 823.9, -562.7, 829.6, -562.6, 832.2, -558.5, 834.3, -564.8, 825.4, 0.0, 0.0, -561.0, 823.9, -562.4, 834.7, -558.5, 834.3, -560.9, 840.3, -564.6, 840.8, -562.6, 832.2, -560.9, 840.3, -558.5, 834.3, -568.6, 830.1, -562.4, 834.7, -564.6, 840.8, -570.7, 836.2, -568.6, 830.1, -570.7, 836.2, -572.1, 831.6, -572.1, 831.6, -570.7, 836.2, -564.6, 840.8, -562.7, 829.6, -566.6, 829.8, -562.6, 832.2, -562.7, 829.6, -563.6, 834.0, -565.6, 834.3, -566.6, 829.8, -561.0, 823.9, -558.5, 834.3, -562.4, 834.7, -564.7, 822.1, -572.1, 831.6, -564.6, 840.8, -566.7, 829.4, -562.6, 832.2, -564.6, 840.8, -560.9, 840.3, -566.6, 829.8, -573.3, 823.7, -562.6, 832.2, -573.3, 823.7, -566.7, 829.4, -562.6, 832.2, -566.7, 829.4, -564.6, 840.8, -562.6, 832.2, 0.0, 0.0, 0.0, 0.0, 0.0, 0.0, 0.0, 0.0, 0.0, 0.0, 0.0, 0.0, 0.0, 0.0, 0.0, 0.0, 0.0, 0.0, 0.0, 0.0, 0.0, 0.0, 0.0, 0.0, 0.0, 0.0, 0.0, 0.0, 0.0, 0.0, 0.0, 0.0, 0.0, 0.0, 0.0, 0.0, 0.0, 0.0, 0.0, 0.0, 0.0, 0.0, 0.0, 0.0, 0.0, 0.0, 0.0, 0.0, 0.0, 0.0, 0.0, 0.0, 0.0, 0.0, 0.0, 0.0, 0.0, 0.0, 0.0, 0.0, 0.0, 0.0, 0.0, 0.0, 0.0, 0.0, 0.0, 0.0, 0.0, 0.0, 0.0, 0.0, 0.0, 0.0, 0.0, 0.0, 0.0, 0.0, 0.0, 0.0, 0.0, 0.0, 0.0, 0.0, 0.0, 0.0, 0.0, 0.0, 0.0, 0.0, 0.0, 0.0, 0.0, 0.0, 0.0, 0.0, 0.0, 0.0, 0.0, 0.0, 0.0, 0.0, 0.0, 0.0, 0.0, 0.0, 0.0, 0.0, 0.0, 0.0, 0.0, 0.0, 0.0, 0.0, 0.0, 0.0, 0.0, 0.0, 0.0, 0.0, 0.0, 0.0, 0.0, 0.0, 0.0, 0.0, 0.0, 0.0, 0.0, 0.0, 0.0, 0.0, 0.0, 0.0, 0.0, 0.0, 0.0, 0.0, 0.0, 0.0, 0.0, 0.0, 0.0, 0.0, 0.0, 0.0, 0.0, 0.0, 0.0, 0.0, 0.0, 0.0, 0.0, 0.0, 0.0, 0.0, 0.0, 0.0, 0.0, 0.0, 0.0, 0.0, 0.0, 0.0, 0.0, 0.0, 0.0, 0.0, 0.0, 0.0, 0.0, 0.0, 0.0, 0.0, 0.0, 0.0, 0.0, 0.0, 0.0, 0.0, 0.0, 0.0, 0.0, 0.0, 0.0, 0.0, 0.0, 0.0, 0.0, 0.0, 0.0, 0.0, 0.0, 0.0, 0.0, 0.0, 0.0, 0.0, 0.0, 0.0, 0.0, 0.0, 0.0, 0.0, 0.0, 0.0, 0.0, 0.0, 0.0, 0.0, 0.0, 0.0, 0.0, 0.0, 0.0, 0.0, 0.0, 0.0, 0.0, 0.0, 0.0, 0.0, 0.0, 0.0, 0.0, 0.0, 0.0, 0.0, 0.0, 0.0, 0.0, 0.0, 0.0, 0.0, 0.0, 0.0, 0.0, 0.0, 0.0, 0.0, 0.0, 0.0, 0.0, 0.0, 0.0, 0.0, 0.0, 0.0, 0.0, 0.0, 0.0, 0.0, 0.0, 0.0, 0.0, 0.0, 0.0, 0.0, 0.0, 0.0, 0.0, 0.0, 0.0, 0.0, 0.0, 0.0, 0.0, 0.0, 0.0, 0.0, 0.0, 0.0, 0.0, 0.0, 0.0, 0.0, 0.0, 0.0, 0.0, 0.0, 0.0, 0.0, 0.0, 0.0, 0.0, 0.0, 0.0, 0.0, 0.0, 0.0, 0.0, 0.0, 0.0, 0.0, 0.0, 0.0, 0.0, 0.0, 0.0, 0.0, 0.0, 0.0, 0.0, 0.0, 0.0, 0.0, 0.0, 0.0, 0.0, 0.0, 0.0, 0.0, 0.0, 0.0, 0.0, 0.0, 0.0, 0.0, 0.0, 0.0, 0.0, 0.0, 0.0, 0.0, 0.0, 0.0, 0.0, 0.0, 0.0, 0.0, 0.0, 0.0, 0.0, 0.0, 0.0, 0.0, 0.0, 0.0, 0.0, 0.0, 0.0, 0.0, 0.0, 0.0, 0.0, 0.0, 0.0, 0.0, 0.0, 0.0, 0.0, 0.0, 0.0, 0.0, 0.0, 0.0, 0.0, 0.0, 0.0, 0.0, 0.0, 0.0, 0.0, 0.0, 0.0, 0.0, 0.0, 0.0, 0.0, 0.0, 0.0, 0.0, 0.0, 0.0, 0.0, 0.0, 0.0, 0.0, 0.0, 0.0, 0.0, 0.0, 0.0, 0.0, 0.0, 0.0, 0.0, 0.0, 0.0, 0.0, 0.0, 0.0, 0.0, 0.0, 0.0, 0.0, 0.0, 0.0, 0.0, 0.0, 0.0, 0.0, 0.0, 0.0, 0.0, 0.0, 0.0, 0.0, 0.0, 0.0, 0.0, 0.0, 0.0, 0.0, 0.0, 0.0, 0.0, 0.0, 0.0, 0.0, 0.0, 0.0, 0.0, 0.0, 0.0, 0.0, 0.0, 0.0, 0.0, 0.0, 0.0, 0.0, 0.0, 0.0, 0.0, 0.0, 0.0, 0.0, 0.0, 0.0, 0.0, 0.0, 0.0, 0.0, 0.0, 0.0, 0.0, 0.0, 0.0, 0.0, 0.0, 0.0, 0.0, 0.0, 0.0, 0.0, 0.0, 0.0, 0.0, 0.0, 0.0, 0.0, 0.0, 0.0, 0.0, 0.0, 0.0, 0.0, 0.0, 0.0, 0.0, 0.0, 0.0, 0.0, 0.0, 0.0, 0.0, 0.0, 0.0, 0.0, 0.0, 0.0, 0.0, 0.0, 0.0, 0.0, 0.0, 0.0, 0.0, 0.0, 0.0, 0.0, 0.0, 0.0, 0.0, 0.0, 0.0, 0.0, 0.0, 0.0, 0.0, 0.0, 0.0, 0.0, 0.0, 0.0, 0.0, 0.0, 0.0, 0.0, 0.0, 0.0, 0.0, 0.0, 0.0, 0.0, 0.0, 0.0, 0.0, 0.0, 0.0, 0.0, 0.0, 0.0, 0.0, 0.0, 0.0, 0.0, 0.0, 0.0, 0.0, 0.0, 0.0, 0.0, 0.0, 0.0, 0.0, 0.0, 0.0, 0.0, 0.0, 0.0, 0.0, 0.0, 0.0, 0.0, 0.0, 0.0, 0.0, 0.0, 0.0, 0.0, 0.0, 0.0, 0.0, 0.0, 0.0, 0.0, 0.0, 0.0, 0.0, 0.0, 0.0, 0.0, 0.0, 0.0, 0.0, 0.0, 0.0, 0.0, 0.0, 0.0, 0.0, 0.0, 0.0, 0.0, 0.0, 0.0, 0.0, 0.0, 0.0, 0.0, -571.6, 824.7, -566.6, 833.6, -564.0, 833.3, -571.6, 824.7, 0.0, 0.0, -566.6, 829.8, -566.6, 829.8, -565.6, 834.3, -566.6, 833.6, -571.6, 824.7, 0.0, 0.0, 0.0, 0.0, 0.0, 0.0, 0.0, 0.0, 0.0, 0.0, 0.0, 0.0, 0.0, 0.0, 0.0, 0.0, 0.0, 0.0, 0.0, 0.0, 0.0, 0.0, 0.0, 0.0, 0.0, 0.0, 0.0, 0.0, 0.0, 0.0, 0.0, 0.0, 0.0, 0.0, 0.0, 0.0, 0.0, 0.0, 0.0, 0.0, 0.0, 0.0, 0.0, 0.0, 0.0, 0.0, 0.0, 0.0, 0.0, 0.0, 0.0, 0.0, 0.0, 0.0, 0.0, 0.0, 0.0, 0.0, 0.0, 0.0, 0.0, 0.0, 0.0, 0.0, 0.0, 0.0, 0.0, 0.0, 0.0, 0.0, 0.0, 0.0, 0.0, 0.0, 0.0, 0.0, 0.0, 0.0, 0.0, 0.0, 0.0, 0.0, 0.0, 0.0, 0.0, 0.0, 0.0, 0.0, 0.0, 0.0, 0.0, 0.0, 0.0, 0.0, 0.0, 0.0, 0.0, 0.0, 0.0, 0.0, 0.0, 0.0, 0.0, 0.0, 0.0, 0.0, 0.0, 0.0, 0.0, 0.0, 0.0, 0.0, 0.0, 0.0, 0.0, 0.0, 0.0, 0.0, 0.0, 0.0, 0.0, 0.0, 0.0, 0.0, 0.0, 0.0, 0.0, 0.0, 0.0, 0.0, 0.0, 0.0, 0.0, 0.0, 0.0, 0.0, 0.0, 0.0, 0.0, 0.0, 0.0, 0.0, 0.0, 0.0, 0.0, 0.0, 0.0, 0.0, 0.0, 0.0, 0.0, 0.0, 0.0, 0.0, 0.0, 0.0, 0.0, 0.0, 0.0, 0.0, 0.0, 0.0, 0.0, 0.0, 0.0, 0.0, 0.0, 0.0, 0.0, 0.0, 0.0, 0.0, 0.0, 0.0, 0.0, 0.0, 0.0, 0.0, 0.0, 0.0, 0.0, 0.0, 0.0, 0.0, -568.6, 830.1, -562.4, 834.7, -564.7, 822.1, -569.7, 822.1, -569.7, 822.1, -573.3, 823.7, -572.1, 831.6, -568.6, 830.1, -564.8, 825.4, -562.7, 829.6, -563.6, 834.0, -564.0, 833.3, -573.3, 823.7, -566.7, 829.4, -572.1, 831.6, -564.0, 833.3, -563.6, 834.0, -565.6, 834.3, -566.6, 833.6, -561.0, 823.9, -558.5, 834.3, -562.6, 832.2, -562.7, 829.6, -564.8, 825.4, -561.0, 823.9, 0.0, 0.0, -562.4, 834.7, -564.6, 840.8, -560.9, 840.3, -558.5, 834.3, -562.6, 832.2, -558.5, 834.3, -560.9, 840.3, -568.6, 830.1, -570.7, 836.2, -564.6, 840.8, -562.4, 834.7, -568.6, 830.1, -572.1, 831.6, -570.7, 836.2, -572.1, 831.6, -564.6, 840.8, -570.7, 836.2, -562.7, 829.6, -562.6, 832.2, -566.6, 829.8, -562.7, 829.6, -566.6, 829.8, -565.6, 834.3, -563.6, 834.0, -561.0, 823.9, -564.7, 822.1, -562.4, 834.7, -558.5, 834.3, -572.1, 831.6, -566.7, 829.4, -564.6, 840.8, -562.6, 832.2, -560.9, 840.3, -564.6, 840.8, -566.6, 829.8, -562.6, 832.2, -573.3, 823.7, -573.3, 823.7, -562.6, 832.2, -566.7, 829.4, -566.7, 829.4, -562.6, 832.2, -564.6, 840.8, 0.0, 0.0, 0.0, 0.0, 0.0, 0.0, 0.0, 0.0, 0.0, 0.0, 0.0, 0.0, 0.0, 0.0, 0.0, 0.0, 0.0, 0.0, 0.0, 0.0, 0.0, 0.0, 0.0, 0.0, 0.0, 0.0, 0.0, 0.0, 0.0, 0.0, 0.0, 0.0, 0.0, 0.0, 0.0, 0.0, 0.0, 0.0, 0.0, 0.0, 0.0, 0.0, 0.0, 0.0, 0.0, 0.0, 0.0, 0.0, 0.0, 0.0, 0.0, 0.0, 0.0, 0.0, 0.0, 0.0, 0.0, 0.0, 0.0, 0.0, 0.0, 0.0, 0.0, 0.0, 0.0, 0.0, 0.0, 0.0, 0.0, 0.0, 0.0, 0.0, 0.0, 0.0, 0.0, 0.0, 0.0, 0.0, 0.0, 0.0, 0.0, 0.0, 0.0, 0.0, 0.0, 0.0, 0.0, 0.0, 0.0, 0.0, 0.0, 0.0, 0.0, 0.0, 0.0, 0.0, 0.0, 0.0, 0.0, 0.0, 0.0, 0.0, 0.0, 0.0, 0.0, 0.0, 0.0, 0.0, 0.0, 0.0, 0.0, 0.0, 0.0, 0.0, 0.0, 0.0, 0.0, 0.0, 0.0, 0.0, 0.0, 0.0, 0.0, 0.0, 0.0, 0.0, 0.0, 0.0, 0.0, 0.0, 0.0, 0.0, 0.0, 0.0, 0.0, 0.0, 0.0, 0.0, 0.0, 0.0, 0.0, 0.0, 0.0, 0.0, 0.0, 0.0, 0.0, 0.0, 0.0, 0.0, 0.0, 0.0, 0.0, 0.0, 0.0, 0.0, 0.0, 0.0, 0.0, 0.0, 0.0, 0.0, 0.0, 0.0, 0.0, 0.0, 0.0, 0.0, 0.0, 0.0, 0.0, 0.0, 0.0, 0.0, 0.0, 0.0, 0.0, 0.0, 0.0, 0.0, 0.0, 0.0, 0.0, 0.0, 0.0, 0.0, 0.0, 0.0, 0.0, 0.0, 0.0, 0.0, 0.0, 0.0, 0.0, 0.0, 0.0, 0.0, 0.0, 0.0, 0.0, 0.0, 0.0, 0.0, 0.0, 0.0, 0.0, 0.0, 0.0, 0.0, 0.0, 0.0, 0.0, 0.0, 0.0, 0.0, 0.0, 0.0, 0.0, 0.0, 0.0, 0.0, 0.0, 0.0, 0.0, 0.0, 0.0, 0.0, 0.0, 0.0, 0.0, 0.0, 0.0, 0.0, 0.0, 0.0, 0.0, 0.0, 0.0, 0.0, 0.0, 0.0, 0.0, 0.0, 0.0, 0.0, 0.0, 0.0, 0.0, 0.0, 0.0, 0.0, 0.0, 0.0, 0.0, 0.0, 0.0, 0.0, 0.0, 0.0, 0.0, 0.0, 0.0, 0.0, 0.0, 0.0, 0.0, 0.0, 0.0, 0.0, 0.0, 0.0, 0.0, 0.0, 0.0, 0.0, 0.0, 0.0, 0.0, 0.0, 0.0, 0.0, 0.0, 0.0, 0.0, 0.0, 0.0, 0.0, 0.0, 0.0, 0.0, 0.0, 0.0, 0.0, 0.0, 0.0, 0.0, 0.0, 0.0, 0.0, 0.0, 0.0, 0.0, 0.0, 0.0, 0.0, 0.0, 0.0, 0.0, 0.0, 0.0, 0.0, 0.0, 0.0, 0.0, 0.0, 0.0, 0.0, 0.0, 0.0, 0.0, 0.0, 0.0, 0.0, 0.0, 0.0, 0.0, 0.0, 0.0, 0.0, 0.0, 0.0, 0.0, 0.0, 0.0, 0.0, 0.0, 0.0, 0.0, 0.0, 0.0, 0.0, 0.0, 0.0, 0.0, 0.0, 0.0, 0.0, 0.0, 0.0, 0.0, 0.0, 0.0, 0.0, 0.0, 0.0, 0.0, 0.0, 0.0, 0.0, 0.0, 0.0, 0.0, 0.0, 0.0, 0.0, 0.0, 0.0, 0.0, 0.0, 0.0, 0.0, 0.0, 0.0, 0.0, 0.0, 0.0, 0.0, 0.0, 0.0, 0.0, 0.0, 0.0, 0.0, 0.0, 0.0, 0.0, 0.0, 0.0, 0.0, 0.0, 0.0, 0.0, 0.0, 0.0, 0.0, 0.0, 0.0, 0.0, 0.0, 0.0, 0.0, 0.0, 0.0, 0.0, 0.0, 0.0, 0.0, 0.0, 0.0, 0.0, 0.0, 0.0, 0.0, 0.0, 0.0, 0.0, 0.0, 0.0, 0.0, 0.0, 0.0, 0.0, 0.0, 0.0, 0.0, 0.0, 0.0, 0.0, 0.0, 0.0, 0.0, 0.0, 0.0, 0.0, 0.0, 0.0, 0.0, 0.0, 0.0, 0.0, 0.0, 0.0, 0.0, 0.0, 0.0, 0.0, 0.0, 0.0, 0.0, 0.0, 0.0, 0.0, 0.0, 0.0, 0.0, 0.0, 0.0, 0.0, 0.0, 0.0, 0.0, 0.0, 0.0, 0.0, 0.0, 0.0, 0.0, 0.0, 0.0, 0.0, 0.0, 0.0, 0.0, 0.0, 0.0, 0.0, 0.0, 0.0, 0.0, 0.0, 0.0, 0.0, 0.0, 0.0, 0.0, 0.0, 0.0, 0.0, 0.0, 0.0, 0.0, 0.0, 0.0, 0.0, 0.0, 0.0, 0.0, 0.0, 0.0, 0.0, 0.0, 0.0, 0.0, 0.0, 0.0, 0.0, 0.0, 0.0, 0.0, 0.0, 0.0, 0.0, 0.0, 0.0, 0.0, 0.0, 0.0, 0.0, 0.0, 0.0, 0.0, 0.0, 0.0, 0.0, 0.0, 0.0, 0.0, 0.0, 0.0, 0.0, 0.0, 0.0, 0.0, 0.0, 0.0, 0.0, 0.0, 0.0, 0.0, 0.0, 0.0, 0.0, 0.0, 0.0, 0.0, 0.0, 0.0, 0.0, 0.0, 0.0, 0.0, 0.0, 0.0, 0.0, 0.0, 0.0, 0.0, 0.0, 0.0, 0.0, 0.0, 0.0, 0.0, 0.0, 0.0, -571.6, 824.7, -564.0, 833.3, -566.6, 833.6, -571.6, 824.7, -566.6, 829.8, 0.0, 0.0, -566.6, 829.8, -571.6, 824.7, -566.6, 833.6, -565.6, 834.3, 0.0, 0.0, 0.0, 0.0, 0.0, 0.0, 0.0, 0.0, 0.0, 0.0, 0.0, 0.0, 0.0, 0.0, 0.0, 0.0, 0.0, 0.0, 0.0, 0.0, 0.0, 0.0, 0.0, 0.0, 0.0, 0.0, 0.0, 0.0, 0.0, 0.0, 0.0, 0.0, 0.0, 0.0, 0.0, 0.0, 0.0, 0.0, 0.0, 0.0, 0.0, 0.0, 0.0, 0.0, 0.0, 0.0, 0.0, 0.0, 0.0, 0.0, 0.0, 0.0, 0.0, 0.0, 0.0, 0.0, 0.0, 0.0, 0.0, 0.0, 0.0, 0.0, 0.0, 0.0, 0.0, 0.0, 0.0, 0.0, 0.0, 0.0, 0.0, 0.0, 0.0, 0.0, 0.0, 0.0, 0.0, 0.0, 0.0, 0.0, 0.0, 0.0, 0.0, 0.0, 0.0, 0.0, 0.0, 0.0, 0.0, 0.0, 0.0, 0.0, 0.0, 0.0, 0.0, 0.0, 0.0, 0.0, 0.0, 0.0, 0.0, 0.0, 0.0, 0.0, 0.0, 0.0, 0.0, 0.0, 0.0, 0.0, 0.0, 0.0, 0.0, 0.0, 0.0, 0.0, 0.0, 0.0, 0.0, 0.0, 0.0, 0.0, 0.0, 0.0, 0.0, 0.0, 0.0, 0.0, 0.0, 0.0, 0.0, 0.0, 0.0, 0.0, 0.0, 0.0, 0.0, 0.0, 0.0, 0.0, 0.0, 0.0, 0.0, 0.0, 0.0, 0.0, 0.0, 0.0, 0.0, 0.0, 0.0, 0.0, 0.0, 0.0, 0.0, 0.0, 0.0, 0.0, 0.0, 0.0, 0.0, 0.0, 0.0, 0.0, 0.0, 0.0, 0.0, 0.0, 0.0, 0.0, 0.0, 0.0, 0.0, 0.0, 0.0, 0.0, 0.0, 0.0, 0.0, 0.0, 0.0, 0.0, 0.0, 0.0, 0.0, 0.0, 0.0, 0.0, 0.0, 0.0, 0.0, 0.0, 0.0, 0.0, 0.0, 0.0, 0.0, 0.0, 0.0, 0.0, 0.0, 0.0, 0.0, 0.0, 0.0, 0.0, 0.0, 0.0, 0.0, 0.0, 0.0, 0.0, 0.0, 0.0, 0.0, 0.0, 0.0, 0.0, 0.0, 0.0, 0.0, 0.0, 0.0, 0.0, 0.0, 0.0, 0.0, 0.0, 0.0, 0.0, 0.0, 0.0, 0.0, 0.0, 0.0, 0.0, 0.0, 0.0, 0.0, 0.0, 0.0, 0.0, 0.0, 0.0, 0.0, 0.0, 0.0, 0.0, 0.0, 0.0, 0.0, 0.0, 0.0, 0.0, 0.0, 0.0])
_uv = me_cylinder.uv_layers.new(name='UVChannel_3')
_uv.uv.foreach_set('vector', [0.5349, 0.5272, 0.5342, 0.5252, 0.5337, 0.5244, 0.5348, 0.5257, 0.5342, 0.5252, 0.5349, 0.5272, 0.5354, 0.5259, 0.5348, 0.5236, 0.534, 0.5207, 0.5348, 0.5203, 0.5348, 0.5211, 0.5343, 0.5215, 0.5348, 0.5236, 0.5354, 0.5259, 0.5347, 0.5243, 0.5348, 0.5203, 0.5351, 0.5203, 0.535, 0.5211, 0.5348, 0.5211, 0.5335, 0.5224, 0.5343, 0.5215, 0.5345, 0.5221, 0.5343, 0.5241, 0.534, 0.5207, 0.0, 0.0, 0.5335, 0.5224, 0.5348, 0.5257, 0.5343, 0.5241, 0.5352, 0.5236, 0.5356, 0.5253, 0.5345, 0.5221, 0.5352, 0.5236, 0.5343, 0.5241, 0.5349, 0.5272, 0.5348, 0.5257, 0.5356, 0.5253, 0.5358, 0.5269, 0.5349, 0.5272, 0.5358, 0.5269, 0.5354, 0.5259, 0.5354, 0.5259, 0.5358, 0.5269, 0.5356, 0.5253, 0.5343, 0.5215, 0.5347, 0.5219, 0.5345, 0.5221, 0.5343, 0.5215, 0.5348, 0.5211, 0.535, 0.5211, 0.5347, 0.5219, 0.5335, 0.5224, 0.5343, 0.5241, 0.5348, 0.5257, 0.5337, 0.5244, 0.5354, 0.5259, 0.5356, 0.5253, 0.5347, 0.5243, 0.5345, 0.5221, 0.5356, 0.5253, 0.5352, 0.5236, 0.5347, 0.5219, 0.5348, 0.5236, 0.5345, 0.5221, 0.5348, 0.5236, 0.5347, 0.5243, 0.5345, 0.5221, 0.5347, 0.5243, 0.5356, 0.5253, 0.5345, 0.5221, 0.0, 0.0, 0.0, 0.0, 0.0, 0.0, 0.0, 0.0, 0.0, 0.0, 0.0, 0.0, 0.0, 0.0, 0.0, 0.0, 0.0, 0.0, 0.0, 0.0, 0.0, 0.0, 0.0, 0.0, 0.0, 0.0, 0.0, 0.0, 0.0, 0.0, 0.0, 0.0, 0.0, 0.0, 0.0, 0.0, 0.0, 0.0, 0.0, 0.0, 0.0, 0.0, 0.0, 0.0, 0.0, 0.0, 0.0, 0.0, 0.0, 0.0, 0.0, 0.0, 0.0, 0.0, 0.0, 0.0, 0.0, 0.0, 0.0, 0.0, 0.0, 0.0, 0.0, 0.0, 0.0, 0.0, 0.0, 0.0, 0.0, 0.0, 0.0, 0.0, 0.0, 0.0, 0.0, 0.0, 0.0, 0.0, 0.0, 0.0, 0.0, 0.0, 0.0, 0.0, 0.0, 0.0, 0.0, 0.0, 0.0, 0.0, 0.0, 0.0, 0.0, 0.0, 0.0, 0.0, 0.0, 0.0, 0.0, 0.0, 0.0, 0.0, 0.0, 0.0, 0.0, 0.0, 0.0, 0.0, 0.0, 0.0, 0.0, 0.0, 0.0, 0.0, 0.0, 0.0, 0.0, 0.0, 0.0, 0.0, 0.0, 0.0, 0.0, 0.0, 0.0, 0.0, 0.0, 0.0, 0.0, 0.0, 0.0, 0.0, 0.0, 0.0, 0.0, 0.0, 0.0, 0.0, 0.0, 0.0, 0.0, 0.0, 0.0, 0.0, 0.0, 0.0, 0.0, 0.0, 0.0, 0.0, 0.0, 0.0, 0.0, 0.0, 0.0, 0.0, 0.0, 0.0, 0.0, 0.0, 0.0, 0.0, 0.0, 0.0, 0.0, 0.0, 0.0, 0.0, 0.0, 0.0, 0.0, 0.0, 0.0, 0.0, 0.0, 0.0, 0.0, 0.0, 0.0, 0.0, 0.0, 0.0, 0.0, 0.0, 0.0, 0.0, 0.0, 0.0, 0.0, 0.0, 0.0, 0.0, 0.0, 0.0, 0.0, 0.0, 0.0, 0.0, 0.0, 0.0, 0.0, 0.0, 0.0, 0.0, 0.0, 0.0, 0.0, 0.0, 0.0, 0.0, 0.0, 0.0, 0.0, 0.0, 0.0, 0.0, 0.0, 0.0, 0.0, 0.0, 0.0, 0.0, 0.0, 0.0, 0.0, 0.0, 0.0, 0.0, 0.0, 0.0, 0.0, 0.0, 0.0, 0.0, 0.0, 0.0, 0.0, 0.0, 0.0, 0.0, 0.0, 0.0, 0.0, 0.0, 0.0, 0.0, 0.0, 0.0, 0.0, 0.0, 0.0, 0.0, 0.0, 0.0, 0.0, 0.0, 0.0, 0.0, 0.0, 0.0, 0.0, 0.0, 0.0, 0.0, 0.0, 0.0, 0.0, 0.0, 0.0, 0.0, 0.0, 0.0, 0.0, 0.0, 0.0, 0.0, 0.0, 0.0, 0.0, 0.0, 0.0, 0.0, 0.0, 0.0, 0.0, 0.0, 0.0, 0.0, 0.0, 0.0, 0.0, 0.0, 0.0, 0.0, 0.0, 0.0, 0.0, 0.0, 0.0, 0.0, 0.0, 0.0, 0.0, 0.0, 0.0, 0.0, 0.0, 0.0, 0.0, 0.0, 0.0, 0.0, 0.0, 0.0, 0.0, 0.0, 0.0, 0.0, 0.0, 0.0, 0.0, 0.0, 0.0, 0.0, 0.0, 0.0, 0.0, 0.0, 0.0, 0.0, 0.0, 0.0, 0.0, 0.0, 0.0, 0.0, 0.0, 0.0, 0.0, 0.0, 0.0, 0.0, 0.0, 0.0, 0.0, 0.0, 0.0, 0.0, 0.0, 0.0, 0.0, 0.0, 0.0, 0.0, 0.0, 0.0, 0.0, 0.0, 0.0, 0.0, 0.0, 0.0, 0.0, 0.0, 0.0, 0.0, 0.0, 0.0, 0.0, 0.0, 0.0, 0.0, 0.0, 0.0, 0.0, 0.0, 0.0, 0.0, 0.0, 0.0, 0.0, 0.0, 0.0, 0.0, 0.0, 0.0, 0.0, 0.0, 0.0, 0.0, 0.0, 0.0, 0.0, 0.0, 0.0, 0.0, 0.0, 0.0, 0.0, 0.0, 0.0, 0.0, 0.0, 0.0, 0.0, 0.0, 0.0, 0.0, 0.0, 0.0, 0.0, 0.0, 0.0, 0.0, 0.0, 0.0, 0.0, 0.0, 0.0, 0.0, 0.0, 0.0, 0.0, 0.0, 0.0, 0.0, 0.0, 0.0, 0.0, 0.0, 0.0, 0.0, 0.0, 0.0, 0.0, 0.0, 0.0, 0.0, 0.0, 0.0, 0.0, 0.0, 0.0, 0.0, 0.0, 0.0, 0.0, 0.0, 0.0, 0.0, 0.0, 0.0, 0.0, 0.0, 0.0, 0.0, 0.0, 0.0, 0.0, 0.0, 0.0, 0.0, 0.0, 0.0, 0.0, 0.0, 0.0, 0.0, 0.0, 0.0, 0.0, 0.0, 0.0, 0.0, 0.0, 0.0, 0.0, 0.0, 0.0, 0.0, 0.0, 0.0, 0.0, 0.0, 0.0, 0.0, 0.0, 0.0, 0.0, 0.0, 0.0, 0.0, 0.0, 0.0, 0.0, 0.0, 0.0, 0.0, 0.0, 0.0, 0.0, 0.0, 0.0, 0.0, 0.0, 0.0, 0.0, 0.0, 0.0, 0.0, 0.0, 0.0, 0.0, 0.0, 0.0, 0.0, 0.0, 0.0, 0.0, 0.0, 0.0, 0.0, 0.0, 0.0, 0.0, 0.0, 0.0, 0.0, 0.0, 0.0, 0.0, 0.0, 0.0, 0.0, 0.0, 0.0, 0.0, 0.0, 0.0, 0.0, 0.0, 0.0, 0.0, 0.0, 0.0, 0.0, 0.0, 0.0, 0.0, 0.0, 0.0, 0.0, 0.0, 0.0, 0.0, 0.0, 0.0, 0.0, 0.0, 0.0, 0.0, 0.0, 0.0, 0.0, 0.0, 0.0, 0.0, 0.0, 0.0, 0.0, 0.0, 0.0, 0.0, 0.0, 0.0, 0.0, 0.0, 0.0, 0.0, 0.0, 0.0, 0.0, 0.5347, 0.5217, 0.5351, 0.5203, 0.5348, 0.5203, 0.5347, 0.5217, 0.0, 0.0, 0.5347, 0.5219, 0.5347, 0.5219, 0.535, 0.5211, 0.5351, 0.5203, 0.5347, 0.5217, 0.0, 0.0, 0.0, 0.0, 0.0, 0.0, 0.0, 0.0, 0.0, 0.0, 0.0, 0.0, 0.0, 0.0, 0.0, 0.0, 0.0, 0.0, 0.0, 0.0, 0.0, 0.0, 0.0, 0.0, 0.0, 0.0, 0.0, 0.0, 0.0, 0.0, 0.0, 0.0, 0.0, 0.0, 0.0, 0.0, 0.0, 0.0, 0.0, 0.0, 0.0, 0.0, 0.0, 0.0, 0.0, 0.0, 0.0, 0.0, 0.0, 0.0, 0.0, 0.0, 0.0, 0.0, 0.0, 0.0, 0.0, 0.0, 0.0, 0.0, 0.0, 0.0, 0.0, 0.0, 0.0, 0.0, 0.0, 0.0, 0.0, 0.0, 0.0, 0.0, 0.0, 0.0, 0.0, 0.0, 0.0, 0.0, 0.0, 0.0, 0.0, 0.0, 0.0, 0.0, 0.0, 0.0, 0.0, 0.0, 0.0, 0.0, 0.0, 0.0, 0.0, 0.0, 0.0, 0.0, 0.0, 0.0, 0.0, 0.0, 0.0, 0.0, 0.0, 0.0, 0.0, 0.0, 0.0, 0.0, 0.0, 0.0, 0.0, 0.0, 0.0, 0.0, 0.0, 0.0, 0.0, 0.0, 0.0, 0.0, 0.0, 0.0, 0.0, 0.0, 0.0, 0.0, 0.0, 0.0, 0.0, 0.0, 0.0, 0.0, 0.0, 0.0, 0.0, 0.0, 0.0, 0.0, 0.0, 0.0, 0.0, 0.0, 0.0, 0.0, 0.0, 0.0, 0.0, 0.0, 0.0, 0.0, 0.0, 0.0, 0.0, 0.0, 0.0, 0.0, 0.0, 0.0, 0.0, 0.0, 0.0, 0.0, 0.0, 0.0, 0.0, 0.0, 0.0, 0.0, 0.0, 0.0, 0.0, 0.0, 0.0, 0.0, 0.0, 0.0, 0.0, 0.0, 0.0, 0.0, 0.0, 0.0, 0.0, 0.0, 0.5349, 0.5272, 0.5348, 0.5257, 0.5337, 0.5244, 0.5342, 0.5252, 0.5342, 0.5252, 0.5348, 0.5236, 0.5354, 0.5259, 0.5349, 0.5272, 0.534, 0.5207, 0.5343, 0.5215, 0.5348, 0.5211, 0.5348, 0.5203, 0.5348, 0.5236, 0.5347, 0.5243, 0.5354, 0.5259, 0.5348, 0.5203, 0.5348, 0.5211, 0.535, 0.5211, 0.5351, 0.5203, 0.5335, 0.5224, 0.5343, 0.5241, 0.5345, 0.5221, 0.5343, 0.5215, 0.534, 0.5207, 0.5335, 0.5224, 0.0, 0.0, 0.5348, 0.5257, 0.5356, 0.5253, 0.5352, 0.5236, 0.5343, 0.5241, 0.5345, 0.5221, 0.5343, 0.5241, 0.5352, 0.5236, 0.5349, 0.5272, 0.5358, 0.5269, 0.5356, 0.5253, 0.5348, 0.5257, 0.5349, 0.5272, 0.5354, 0.5259, 0.5358, 0.5269, 0.5354, 0.5259, 0.5356, 0.5253, 0.5358, 0.5269, 0.5343, 0.5215, 0.5345, 0.5221, 0.5347, 0.5219, 0.5343, 0.5215, 0.5347, 0.5219, 0.535, 0.5211, 0.5348, 0.5211, 0.5335, 0.5224, 0.5337, 0.5244, 0.5348, 0.5257, 0.5343, 0.5241, 0.5354, 0.5259, 0.5347, 0.5243, 0.5356, 0.5253, 0.5345, 0.5221, 0.5352, 0.5236, 0.5356, 0.5253, 0.5347, 0.5219, 0.5345, 0.5221, 0.5348, 0.5236, 0.5348, 0.5236, 0.5345, 0.5221, 0.5347, 0.5243, 0.5347, 0.5243, 0.5345, 0.5221, 0.5356, 0.5253, 0.0, 0.0, 0.0, 0.0, 0.0, 0.0, 0.0, 0.0, 0.0, 0.0, 0.0, 0.0, 0.0, 0.0, 0.0, 0.0, 0.0, 0.0, 0.0, 0.0, 0.0, 0.0, 0.0, 0.0, 0.0, 0.0, 0.0, 0.0, 0.0, 0.0, 0.0, 0.0, 0.0, 0.0, 0.0, 0.0, 0.0, 0.0, 0.0, 0.0, 0.0, 0.0, 0.0, 0.0, 0.0, 0.0, 0.0, 0.0, 0.0, 0.0, 0.0, 0.0, 0.0, 0.0, 0.0, 0.0, 0.0, 0.0, 0.0, 0.0, 0.0, 0.0, 0.0, 0.0, 0.0, 0.0, 0.0, 0.0, 0.0, 0.0, 0.0, 0.0, 0.0, 0.0, 0.0, 0.0, 0.0, 0.0, 0.0, 0.0, 0.0, 0.0, 0.0, 0.0, 0.0, 0.0, 0.0, 0.0, 0.0, 0.0, 0.0, 0.0, 0.0, 0.0, 0.0, 0.0, 0.0, 0.0, 0.0, 0.0, 0.0, 0.0, 0.0, 0.0, 0.0, 0.0, 0.0, 0.0, 0.0, 0.0, 0.0, 0.0, 0.0, 0.0, 0.0, 0.0, 0.0, 0.0, 0.0, 0.0, 0.0, 0.0, 0.0, 0.0, 0.0, 0.0, 0.0, 0.0, 0.0, 0.0, 0.0, 0.0, 0.0, 0.0, 0.0, 0.0, 0.0, 0.0, 0.0, 0.0, 0.0, 0.0, 0.0, 0.0, 0.0, 0.0, 0.0, 0.0, 0.0, 0.0, 0.0, 0.0, 0.0, 0.0, 0.0, 0.0, 0.0, 0.0, 0.0, 0.0, 0.0, 0.0, 0.0, 0.0, 0.0, 0.0, 0.0, 0.0, 0.0, 0.0, 0.0, 0.0, 0.0, 0.0, 0.0, 0.0, 0.0, 0.0, 0.0, 0.0, 0.0, 0.0, 0.0, 0.0, 0.0, 0.0, 0.0, 0.0, 0.0, 0.0, 0.0, 0.0, 0.0, 0.0, 0.0, 0.0, 0.0, 0.0, 0.0, 0.0, 0.0, 0.0, 0.0, 0.0, 0.0, 0.0, 0.0, 0.0, 0.0, 0.0, 0.0, 0.0, 0.0, 0.0, 0.0, 0.0, 0.0, 0.0, 0.0, 0.0, 0.0, 0.0, 0.0, 0.0, 0.0, 0.0, 0.0, 0.0, 0.0, 0.0, 0.0, 0.0, 0.0, 0.0, 0.0, 0.0, 0.0, 0.0, 0.0, 0.0, 0.0, 0.0, 0.0, 0.0, 0.0, 0.0, 0.0, 0.0, 0.0, 0.0, 0.0, 0.0, 0.0, 0.0, 0.0, 0.0, 0.0, 0.0, 0.0, 0.0, 0.0, 0.0, 0.0, 0.0, 0.0, 0.0, 0.0, 0.0, 0.0, 0.0, 0.0, 0.0, 0.0, 0.0, 0.0, 0.0, 0.0, 0.0, 0.0, 0.0, 0.0, 0.0, 0.0, 0.0, 0.0, 0.0, 0.0, 0.0, 0.0, 0.0, 0.0, 0.0, 0.0, 0.0, 0.0, 0.0, 0.0, 0.0, 0.0, 0.0, 0.0, 0.0, 0.0, 0.0, 0.0, 0.0, 0.0, 0.0, 0.0, 0.0, 0.0, 0.0, 0.0, 0.0, 0.0, 0.0, 0.0, 0.0, 0.0, 0.0, 0.0, 0.0, 0.0, 0.0, 0.0, 0.0, 0.0, 0.0, 0.0, 0.0, 0.0, 0.0, 0.0, 0.0, 0.0, 0.0, 0.0, 0.0, 0.0, 0.0, 0.0, 0.0, 0.0, 0.0, 0.0, 0.0, 0.0, 0.0, 0.0, 0.0, 0.0, 0.0, 0.0, 0.0, 0.0, 0.0, 0.0, 0.0, 0.0, 0.0, 0.0, 0.0, 0.0, 0.0, 0.0, 0.0, 0.0, 0.0, 0.0, 0.0, 0.0, 0.0, 0.0, 0.0, 0.0, 0.0, 0.0, 0.0, 0.0, 0.0, 0.0, 0.0, 0.0, 0.0, 0.0, 0.0, 0.0, 0.0, 0.0, 0.0, 0.0, 0.0, 0.0, 0.0, 0.0, 0.0, 0.0, 0.0, 0.0, 0.0, 0.0, 0.0, 0.0, 0.0, 0.0, 0.0, 0.0, 0.0, 0.0, 0.0, 0.0, 0.0, 0.0, 0.0, 0.0, 0.0, 0.0, 0.0, 0.0, 0.0, 0.0, 0.0, 0.0, 0.0, 0.0, 0.0, 0.0, 0.0, 0.0, 0.0, 0.0, 0.0, 0.0, 0.0, 0.0, 0.0, 0.0, 0.0, 0.0, 0.0, 0.0, 0.0, 0.0, 0.0, 0.0, 0.0, 0.0, 0.0, 0.0, 0.0, 0.0, 0.0, 0.0, 0.0, 0.0, 0.0, 0.0, 0.0, 0.0, 0.0, 0.0, 0.0, 0.0, 0.0, 0.0, 0.0, 0.0, 0.0, 0.0, 0.0, 0.0, 0.0, 0.0, 0.0, 0.0, 0.0, 0.0, 0.0, 0.0, 0.0, 0.0, 0.0, 0.0, 0.0, 0.0, 0.0, 0.0, 0.0, 0.0, 0.0, 0.0, 0.0, 0.0, 0.0, 0.0, 0.0, 0.0, 0.0, 0.0, 0.0, 0.0, 0.0, 0.0, 0.0, 0.0, 0.0, 0.0, 0.0, 0.0, 0.0, 0.0, 0.0, 0.0, 0.0, 0.0, 0.0, 0.0, 0.0, 0.0, 0.0, 0.0, 0.0, 0.0, 0.0, 0.0, 0.0, 0.0, 0.0, 0.0, 0.0, 0.0, 0.0, 0.0, 0.0, 0.0, 0.0, 0.0, 0.0, 0.0, 0.0, 0.0, 0.0, 0.0, 0.0, 0.0, 0.0, 0.0, 0.0, 0.0, 0.0, 0.0, 0.0, 0.0, 0.0, 0.0, 0.0, 0.0, 0.0, 0.0, 0.0, 0.0, 0.0, 0.0, 0.0, 0.0, 0.0, 0.5347, 0.5217, 0.5348, 0.5203, 0.5351, 0.5203, 0.5347, 0.5217, 0.5347, 0.5219, 0.0, 0.0, 0.5347, 0.5219, 0.5347, 0.5217, 0.5351, 0.5203, 0.535, 0.5211, 0.0, 0.0, 0.0, 0.0, 0.0, 0.0, 0.0, 0.0, 0.0, 0.0, 0.0, 0.0, 0.0, 0.0, 0.0, 0.0, 0.0, 0.0, 0.0, 0.0, 0.0, 0.0, 0.0, 0.0, 0.0, 0.0, 0.0, 0.0, 0.0, 0.0, 0.0, 0.0, 0.0, 0.0, 0.0, 0.0, 0.0, 0.0, 0.0, 0.0, 0.0, 0.0, 0.0, 0.0, 0.0, 0.0, 0.0, 0.0, 0.0, 0.0, 0.0, 0.0, 0.0, 0.0, 0.0, 0.0, 0.0, 0.0, 0.0, 0.0, 0.0, 0.0, 0.0, 0.0, 0.0, 0.0, 0.0, 0.0, 0.0, 0.0, 0.0, 0.0, 0.0, 0.0, 0.0, 0.0, 0.0, 0.0, 0.0, 0.0, 0.0, 0.0, 0.0, 0.0, 0.0, 0.0, 0.0, 0.0, 0.0, 0.0, 0.0, 0.0, 0.0, 0.0, 0.0, 0.0, 0.0, 0.0, 0.0, 0.0, 0.0, 0.0, 0.0, 0.0, 0.0, 0.0, 0.0, 0.0, 0.0, 0.0, 0.0, 0.0, 0.0, 0.0, 0.0, 0.0, 0.0, 0.0, 0.0, 0.0, 0.0, 0.0, 0.0, 0.0, 0.0, 0.0, 0.0, 0.0, 0.0, 0.0, 0.0, 0.0, 0.0, 0.0, 0.0, 0.0, 0.0, 0.0, 0.0, 0.0, 0.0, 0.0, 0.0, 0.0, 0.0, 0.0, 0.0, 0.0, 0.0, 0.0, 0.0, 0.0, 0.0, 0.0, 0.0, 0.0, 0.0, 0.0, 0.0, 0.0, 0.0, 0.0, 0.0, 0.0, 0.0, 0.0, 0.0, 0.0, 0.0, 0.0, 0.0, 0.0, 0.0, 0.0, 0.0, 0.0, 0.0, 0.0, 0.0, 0.0, 0.0, 0.0, 0.0, 0.0, 0.0, 0.0, 0.0, 0.0, 0.0, 0.0, 0.0, 0.0, 0.0, 0.0, 0.0, 0.0, 0.0, 0.0, 0.0, 0.0, 0.0, 0.0, 0.0, 0.0, 0.0, 0.0, 0.0, 0.0, 0.0, 0.0, 0.0, 0.0, 0.0, 0.0, 0.0, 0.0, 0.0, 0.0, 0.0, 0.0, 0.0, 0.0, 0.0, 0.0, 0.0, 0.0, 0.0, 0.0, 0.0, 0.0, 0.0, 0.0, 0.0, 0.0, 0.0, 0.0, 0.0, 0.0, 0.0, 0.0, 0.0, 0.0, 0.0, 0.0, 0.0, 0.0, 0.0, 0.0, 0.0, 0.0, 0.0, 0.0, 0.0, 0.0, 0.0, 0.0])
_ca = me_cylinder.color_attributes.new('Col', 'BYTE_COLOR', 'CORNER')
_ca.data.foreach_set('color', [0.008023, 0.003347, 0.009134, 1.0, 0.004391, 0.001821, 0.004777, 1.0, 0.04231, 0.01938, 0.04817, 1.0, 0.01938, 0.007499, 0.02122, 1.0, 0.004391, 0.001821, 0.004777, 1.0, 0.008023, 0.003347, 0.009134, 1.0, 0.02956, 0.01229, 0.0319, 1.0, 0.006512, 0.002428, 0.006995, 1.0, 1.0, 1.0, 1.0, 1.0, 0.9131, 0.8796, 0.9647, 1.0, 0.1683, 0.107, 0.1912, 1.0, 0.8632, 0.8228, 0.9131, 1.0, 0.006512, 0.002428, 0.006995, 1.0, 0.02956, 0.01229, 0.0319, 1.0, 0.003035, 0.001214, 0.003035, 1.0, 0.9131, 0.8796, 0.9647, 1.0, 0.02956, 0.01229, 0.02956, 1.0, 0.003677, 0.001518, 0.003677, 1.0, 0.1683, 0.107, 0.1912, 1.0, 0.5711, 0.4851, 0.5972, 1.0, 0.8632, 0.8228, 0.9131, 1.0, 0.02624, 0.009721, 0.02315, 1.0, 0.2051, 0.1329, 0.2122, 1.0, 1.0, 1.0, 1.0, 1.0, 1.0, 1.0, 1.0, 1.0, 0.5711, 0.4851, 0.5972, 1.0, 0.01938, 0.007499, 0.02122, 1.0, 0.2051, 0.1329, 0.2122, 1.0, 0.07036, 0.0319, 0.0648, 1.0, 0.02843, 0.01229, 0.0319, 1.0, 0.02624, 0.009721, 0.02315, 1.0, 0.07036, 0.0319, 0.0648, 1.0, 0.2051, 0.1329, 0.2122, 1.0, 0.008023, 0.003347, 0.009134, 1.0, 0.01938, 0.007499, 0.02122, 1.0, 0.02843, 0.01229, 0.0319, 1.0, 0.06125, 0.02956, 0.06663, 1.0, 0.008023, 0.003347, 0.009134, 1.0, 0.06125, 0.02956, 0.06663, 1.0, 0.02956, 0.01229, 0.0319, 1.0, 0.02956, 0.01229, 0.0319, 1.0, 0.06125, 0.02956, 0.06663, 1.0, 0.02843, 0.01229, 0.0319, 1.0, 0.8632, 0.8228, 0.9131, 1.0, 0.004777, 0.001821, 0.005182, 1.0, 0.02624, 0.009721, 0.02315, 1.0, 0.8632, 0.8228, 0.9131, 1.0, 0.1683, 0.107, 0.1912, 1.0, 0.003677, 0.001518, 0.003677, 1.0, 0.004777, 0.001821, 0.005182, 1.0, 0.5711, 0.4851, 0.5972, 1.0, 0.2051, 0.1329, 0.2122, 1.0, 0.01938, 0.007499, 0.02122, 1.0, 0.04231, 0.01938, 0.04817, 1.0, 0.02956, 0.01229, 0.0319, 1.0, 0.02843, 0.01229, 0.0319, 1.0, 0.003035, 0.001214, 0.003035, 1.0, 0.02624, 0.009721, 0.02315, 1.0, 0.02843, 0.01229, 0.0319, 1.0, 0.07036, 0.0319, 0.0648, 1.0, 0.004777, 0.001821, 0.005182, 1.0, 0.006512, 0.002428, 0.006995, 1.0, 0.02624, 0.009721, 0.02315, 1.0, 0.006512, 0.002428, 0.006995, 1.0, 0.003035, 0.001214, 0.003035, 1.0, 0.02624, 0.009721, 0.02315, 1.0, 0.003035, 0.001214, 0.003035, 1.0, 0.02843, 0.01229, 0.0319, 1.0, 0.02624, 0.009721, 0.02315, 1.0, 1.0, 1.0, 1.0, 1.0, 1.0, 1.0, 1.0, 1.0, 1.0, 1.0, 1.0, 1.0, 1.0, 1.0, 1.0, 1.0, 1.0, 1.0, 1.0, 1.0, 1.0, 1.0, 1.0, 1.0, 1.0, 1.0, 1.0, 1.0, 1.0, 1.0, 1.0, 1.0, 1.0, 1.0, 1.0, 1.0, 1.0, 1.0, 1.0, 1.0, 1.0, 1.0, 1.0, 1.0, 1.0, 1.0, 1.0, 1.0, 1.0, 1.0, 1.0, 1.0, 1.0, 1.0, 1.0, 1.0, 1.0, 1.0, 1.0, 1.0, 1.0, 1.0, 1.0, 1.0, 1.0, 1.0, 1.0, 1.0, 1.0, 1.0, 1.0, 1.0, 1.0, 1.0, 1.0, 1.0, 1.0, 1.0, 1.0, 1.0, 1.0, 1.0, 1.0, 1.0, 1.0, 1.0, 1.0, 1.0, 1.0, 1.0, 1.0, 1.0, 1.0, 1.0, 1.0, 1.0, 1.0, 1.0, 1.0, 1.0, 1.0, 1.0, 1.0, 1.0, 1.0, 1.0, 1.0, 1.0, 1.0, 1.0, 1.0, 1.0, 1.0, 1.0, 1.0, 1.0, 1.0, 1.0, 1.0, 1.0, 1.0, 1.0, 1.0, 1.0, 1.0, 1.0, 1.0, 1.0, 1.0, 1.0, 1.0, 1.0, 1.0, 1.0, 1.0, 1.0, 1.0, 1.0, 1.0, 1.0, 1.0, 1.0, 1.0, 1.0, 1.0, 1.0, 1.0, 1.0, 1.0, 1.0, 1.0, 1.0, 1.0, 1.0, 1.0, 1.0, 1.0, 1.0, 1.0, 1.0, 1.0, 1.0, 1.0, 1.0, 1.0, 1.0, 1.0, 1.0, 1.0, 1.0, 1.0, 1.0, 1.0, 1.0, 1.0, 1.0, 1.0, 1.0, 1.0, 1.0, 1.0, 1.0, 1.0, 1.0, 1.0, 1.0, 1.0, 1.0, 1.0, 1.0, 1.0, 1.0, 1.0, 1.0, 1.0, 1.0, 1.0, 1.0, 1.0, 1.0, 1.0, 1.0, 1.0, 1.0, 1.0, 1.0, 1.0, 1.0, 1.0, 1.0, 1.0, 1.0, 1.0, 1.0, 1.0, 1.0, 1.0, 1.0, 1.0, 1.0, 1.0, 1.0, 1.0, 1.0, 1.0, 1.0, 1.0, 1.0, 1.0, 1.0, 1.0, 1.0, 1.0, 1.0, 1.0, 1.0, 1.0, 1.0, 1.0, 1.0, 1.0, 1.0, 1.0, 1.0, 1.0, 1.0, 1.0, 1.0, 1.0, 1.0, 1.0, 1.0, 1.0, 1.0, 1.0, 1.0, 1.0, 1.0, 1.0, 1.0, 1.0, 1.0, 1.0, 1.0, 1.0, 1.0, 1.0, 1.0, 1.0, 1.0, 1.0, 1.0, 1.0, 1.0, 1.0, 1.0, 1.0, 1.0, 1.0, 1.0, 1.0, 1.0, 1.0, 1.0, 1.0, 1.0, 1.0, 1.0, 1.0, 1.0, 1.0, 1.0, 1.0, 1.0, 1.0, 1.0, 1.0, 1.0, 1.0, 1.0, 1.0, 1.0, 1.0, 1.0, 1.0, 1.0, 1.0, 1.0, 1.0, 1.0, 1.0, 1.0, 1.0, 1.0, 1.0, 1.0, 1.0, 1.0, 1.0, 1.0, 1.0, 1.0, 1.0, 1.0, 1.0, 1.0, 1.0, 1.0, 1.0, 1.0, 1.0, 1.0, 1.0, 1.0, 1.0, 1.0, 1.0, 1.0, 1.0, 1.0, 1.0, 1.0, 1.0, 1.0, 1.0, 1.0, 1.0, 1.0, 1.0, 1.0, 1.0, 1.0, 1.0, 1.0, 1.0, 1.0, 1.0, 1.0, 1.0, 1.0, 1.0, 1.0, 1.0, 1.0, 1.0, 1.0, 1.0, 1.0, 1.0, 1.0, 1.0, 1.0, 1.0, 1.0, 1.0, 1.0, 1.0, 1.0, 1.0, 1.0, 1.0, 1.0, 1.0, 1.0, 1.0, 1.0, 1.0, 1.0, 1.0, 1.0, 1.0, 1.0, 1.0, 1.0, 1.0, 1.0, 1.0, 1.0, 1.0, 1.0, 1.0, 1.0, 1.0, 1.0, 1.0, 1.0, 1.0, 1.0, 1.0, 1.0, 1.0, 1.0, 1.0, 1.0, 1.0, 1.0, 1.0, 1.0, 1.0, 1.0, 1.0, 1.0, 1.0, 1.0, 1.0, 1.0, 1.0, 1.0, 1.0, 1.0, 1.0, 1.0, 1.0, 1.0, 1.0, 1.0, 1.0, 1.0, 1.0, 1.0, 1.0, 1.0, 1.0, 1.0, 1.0, 1.0, 1.0, 1.0, 1.0, 1.0, 1.0, 1.0, 1.0, 1.0, 1.0, 1.0, 1.0, 1.0, 1.0, 1.0, 1.0, 1.0, 1.0, 1.0, 1.0, 1.0, 1.0, 1.0, 1.0, 1.0, 1.0, 1.0, 1.0, 1.0, 1.0, 1.0, 1.0, 1.0, 1.0, 1.0, 1.0, 1.0, 1.0, 1.0, 1.0, 1.0, 1.0, 1.0, 1.0, 1.0, 1.0, 1.0, 1.0, 1.0, 1.0, 1.0, 1.0, 1.0, 1.0, 1.0, 1.0, 1.0, 1.0, 1.0, 1.0, 1.0, 1.0, 1.0, 1.0, 1.0, 1.0, 1.0, 1.0, 1.0, 1.0, 1.0, 1.0, 1.0, 1.0, 1.0, 1.0, 1.0, 1.0, 1.0, 1.0, 1.0, 1.0, 1.0, 1.0, 1.0, 1.0, 1.0, 1.0, 1.0, 1.0, 1.0, 1.0, 1.0, 1.0, 1.0, 1.0, 1.0, 1.0, 1.0, 1.0, 1.0, 1.0, 1.0, 1.0, 1.0, 1.0, 1.0, 1.0, 1.0, 1.0, 1.0, 1.0, 1.0, 1.0, 1.0, 1.0, 1.0, 1.0, 1.0, 1.0, 1.0, 1.0, 1.0, 1.0, 1.0, 1.0, 1.0, 1.0, 1.0, 1.0, 1.0, 1.0, 1.0, 1.0, 1.0, 1.0, 1.0, 1.0, 1.0, 1.0, 1.0, 1.0, 1.0, 1.0, 1.0, 1.0, 1.0, 1.0, 1.0, 1.0, 1.0, 1.0, 1.0, 1.0, 1.0, 1.0, 1.0, 1.0, 1.0, 1.0, 1.0, 1.0, 1.0, 1.0, 1.0, 1.0, 1.0, 1.0, 1.0, 1.0, 1.0, 1.0, 1.0, 1.0, 1.0, 1.0, 1.0, 1.0, 1.0, 1.0, 1.0, 1.0, 1.0, 1.0, 1.0, 1.0, 1.0, 1.0, 1.0, 1.0, 1.0, 1.0, 1.0, 1.0, 1.0, 1.0, 1.0, 1.0, 1.0, 1.0, 1.0, 1.0, 1.0, 1.0, 1.0, 1.0, 1.0, 1.0, 1.0, 1.0, 1.0, 1.0, 1.0, 1.0, 1.0, 1.0, 1.0, 1.0, 1.0, 1.0, 1.0, 1.0, 1.0, 1.0, 1.0, 1.0, 1.0, 1.0, 1.0, 1.0, 1.0, 1.0, 1.0, 1.0, 1.0, 1.0, 1.0, 1.0, 1.0, 1.0, 1.0, 1.0, 1.0, 1.0, 1.0, 1.0, 1.0, 1.0, 1.0, 1.0, 1.0, 1.0, 1.0, 1.0, 1.0, 1.0, 1.0, 1.0, 1.0, 1.0, 1.0, 1.0, 1.0, 1.0, 1.0, 1.0, 1.0, 1.0, 1.0, 1.0, 1.0, 1.0, 1.0, 1.0, 1.0, 1.0, 1.0, 1.0, 1.0, 1.0, 1.0, 1.0, 1.0, 1.0, 1.0, 1.0, 1.0, 1.0, 1.0, 1.0, 1.0, 1.0, 1.0, 1.0, 1.0, 1.0, 1.0, 1.0, 1.0, 1.0, 1.0, 1.0, 1.0, 1.0, 1.0, 1.0, 1.0, 1.0, 1.0, 1.0, 1.0, 1.0, 1.0, 1.0, 1.0, 1.0, 1.0, 1.0, 1.0, 1.0, 1.0, 1.0, 1.0, 1.0, 1.0, 1.0, 1.0, 1.0, 1.0, 1.0, 1.0, 1.0, 1.0, 1.0, 1.0, 1.0, 1.0, 1.0, 1.0, 1.0, 1.0, 1.0, 1.0, 1.0, 1.0, 1.0, 1.0, 1.0, 1.0, 1.0, 1.0, 1.0, 1.0, 1.0, 1.0, 1.0, 1.0, 1.0, 1.0, 1.0, 1.0, 1.0, 1.0, 1.0, 1.0, 1.0, 1.0, 1.0, 1.0, 1.0, 1.0, 1.0, 1.0, 1.0, 1.0, 1.0, 1.0, 1.0, 1.0, 1.0, 1.0, 1.0, 1.0, 1.0, 1.0, 1.0, 1.0, 1.0, 1.0, 1.0, 1.0, 1.0, 1.0, 1.0, 1.0, 1.0, 1.0, 1.0, 1.0, 1.0, 1.0, 1.0, 1.0, 1.0, 1.0, 1.0, 1.0, 1.0, 1.0, 1.0, 1.0, 1.0, 1.0, 1.0, 1.0, 1.0, 1.0, 1.0, 1.0, 1.0, 1.0, 1.0, 1.0, 1.0, 1.0, 1.0, 1.0, 1.0, 1.0, 1.0, 1.0, 1.0, 1.0, 1.0, 1.0, 1.0, 1.0, 1.0, 1.0, 1.0, 1.0, 1.0, 1.0, 1.0, 1.0, 1.0, 1.0, 1.0, 1.0, 1.0, 1.0, 1.0, 1.0, 1.0, 1.0, 1.0, 1.0, 1.0, 1.0, 1.0, 1.0, 1.0, 1.0, 1.0, 1.0, 1.0, 1.0, 1.0, 1.0, 1.0, 1.0, 1.0, 1.0, 1.0, 1.0, 1.0, 1.0, 1.0, 1.0, 1.0, 1.0, 1.0, 1.0, 1.0, 1.0, 1.0, 1.0, 1.0, 1.0, 1.0, 1.0, 1.0, 1.0, 1.0, 1.0, 1.0, 1.0, 1.0, 1.0, 1.0, 1.0, 1.0, 1.0, 1.0, 1.0, 1.0, 1.0, 1.0, 1.0, 1.0, 1.0, 1.0, 1.0, 1.0, 1.0, 1.0, 1.0, 1.0, 1.0, 1.0, 1.0, 1.0, 1.0, 1.0, 1.0, 1.0, 1.0, 1.0, 1.0, 1.0, 1.0, 1.0, 1.0, 1.0, 1.0, 1.0, 1.0, 1.0, 1.0, 1.0, 1.0, 1.0, 1.0, 1.0, 1.0, 1.0, 1.0, 1.0, 1.0, 1.0, 1.0, 1.0, 1.0, 1.0, 1.0, 1.0, 1.0, 1.0, 1.0, 1.0, 1.0, 1.0, 1.0, 1.0, 1.0, 1.0, 1.0, 1.0, 1.0, 1.0, 1.0, 1.0, 1.0, 1.0, 1.0, 1.0, 1.0, 1.0, 1.0, 1.0, 1.0, 1.0, 1.0, 1.0, 1.0, 1.0, 1.0, 1.0, 1.0, 1.0, 1.0, 1.0, 1.0, 1.0, 1.0, 1.0, 1.0, 1.0, 1.0, 1.0, 1.0, 1.0, 1.0, 1.0, 1.0, 1.0, 1.0, 1.0, 1.0, 1.0, 1.0, 1.0, 1.0, 1.0, 1.0, 1.0, 1.0, 1.0, 1.0, 1.0, 1.0, 1.0, 1.0, 1.0, 1.0, 1.0, 1.0, 1.0, 1.0, 1.0, 1.0, 1.0, 1.0, 1.0, 1.0, 1.0, 1.0, 1.0, 1.0, 1.0, 1.0, 1.0, 1.0, 1.0, 1.0, 1.0, 1.0, 1.0, 1.0, 1.0, 1.0, 1.0, 1.0, 1.0, 1.0, 1.0, 1.0, 1.0, 1.0, 1.0, 1.0, 1.0, 1.0, 1.0, 1.0, 1.0, 1.0, 1.0, 1.0, 1.0, 1.0, 1.0, 1.0, 1.0, 1.0, 1.0, 1.0, 1.0, 1.0, 1.0, 1.0, 1.0, 1.0, 1.0, 1.0, 1.0, 1.0, 1.0, 1.0, 1.0, 1.0, 1.0, 1.0, 1.0, 1.0, 1.0, 1.0, 1.0, 1.0, 1.0, 1.0, 1.0, 1.0, 1.0, 1.0, 1.0, 1.0, 1.0, 1.0, 1.0, 1.0, 1.0, 1.0, 1.0, 1.0, 1.0, 1.0, 1.0, 1.0, 0.0356, 0.016, 0.03955, 1.0, 0.02956, 0.01229, 0.02956, 1.0, 0.9131, 0.8796, 0.9647, 1.0, 0.0356, 0.016, 0.03955, 1.0, 1.0, 1.0, 1.0, 1.0, 0.004777, 0.001821, 0.005182, 1.0, 0.004777, 0.001821, 0.005182, 1.0, 0.003677, 0.001518, 0.003677, 1.0, 0.02956, 0.01229, 0.02956, 1.0, 0.0356, 0.016, 0.03955, 1.0, 1.0, 1.0, 1.0, 1.0, 1.0, 1.0, 1.0, 1.0, 1.0, 1.0, 1.0, 1.0, 1.0, 1.0, 1.0, 1.0, 1.0, 1.0, 1.0, 1.0, 1.0, 1.0, 1.0, 1.0, 1.0, 1.0, 1.0, 1.0, 1.0, 1.0, 1.0, 1.0, 1.0, 1.0, 1.0, 1.0, 1.0, 1.0, 1.0, 1.0, 1.0, 1.0, 1.0, 1.0, 1.0, 1.0, 1.0, 1.0, 1.0, 1.0, 1.0, 1.0, 1.0, 1.0, 1.0, 1.0, 1.0, 1.0, 1.0, 1.0, 1.0, 1.0, 1.0, 1.0, 1.0, 1.0, 1.0, 1.0, 1.0, 1.0, 1.0, 1.0, 1.0, 1.0, 1.0, 1.0, 1.0, 1.0, 1.0, 1.0, 1.0, 1.0, 1.0, 1.0, 1.0, 1.0, 1.0, 1.0, 1.0, 1.0, 1.0, 1.0, 1.0, 1.0, 1.0, 1.0, 1.0, 1.0, 1.0, 1.0, 1.0, 1.0, 1.0, 1.0, 1.0, 1.0, 1.0, 1.0, 1.0, 1.0, 1.0, 1.0, 1.0, 1.0, 1.0, 1.0, 1.0, 1.0, 1.0, 1.0, 1.0, 1.0, 1.0, 1.0, 1.0, 1.0, 1.0, 1.0, 1.0, 1.0, 1.0, 1.0, 1.0, 1.0, 1.0, 1.0, 1.0, 1.0, 1.0, 1.0, 1.0, 1.0, 1.0, 1.0, 1.0, 1.0, 1.0, 1.0, 1.0, 1.0, 1.0, 1.0, 1.0, 1.0, 1.0, 1.0, 1.0, 1.0, 1.0, 1.0, 1.0, 1.0, 1.0, 1.0, 1.0, 1.0, 1.0, 1.0, 1.0, 1.0, 1.0, 1.0, 1.0, 1.0, 1.0, 1.0, 1.0, 1.0, 1.0, 1.0, 1.0, 1.0, 1.0, 1.0, 1.0, 1.0, 1.0, 1.0, 1.0, 1.0, 1.0, 1.0, 1.0, 1.0, 1.0, 1.0, 1.0, 1.0, 1.0, 1.0, 1.0, 1.0, 1.0, 1.0, 1.0, 1.0, 1.0, 1.0, 1.0, 1.0, 1.0, 1.0, 1.0, 1.0, 1.0, 1.0, 1.0, 1.0, 1.0, 1.0, 1.0, 1.0, 1.0, 1.0, 1.0, 1.0, 1.0, 1.0, 1.0, 1.0, 1.0, 1.0, 1.0, 1.0, 1.0, 1.0, 1.0, 1.0, 1.0, 1.0, 1.0, 1.0, 1.0, 1.0, 1.0, 1.0, 1.0, 1.0, 1.0, 1.0, 1.0, 1.0, 1.0, 1.0, 1.0, 1.0, 1.0, 1.0, 1.0, 1.0, 1.0, 1.0, 1.0, 1.0, 1.0, 1.0, 1.0, 1.0, 1.0, 1.0, 1.0, 1.0, 1.0, 1.0, 1.0, 1.0, 1.0, 1.0, 1.0, 1.0, 1.0, 1.0, 1.0, 1.0, 1.0, 1.0, 1.0, 1.0, 1.0, 1.0, 1.0, 1.0, 1.0, 1.0, 1.0, 1.0, 1.0, 1.0, 1.0, 1.0, 1.0, 1.0, 1.0, 1.0, 1.0, 1.0, 1.0, 1.0, 1.0, 1.0, 1.0, 1.0, 1.0, 1.0, 1.0, 1.0, 1.0, 1.0, 1.0, 1.0, 1.0, 1.0, 1.0, 1.0, 1.0, 1.0, 1.0, 1.0, 1.0, 1.0, 1.0, 1.0, 1.0, 1.0, 1.0, 1.0, 1.0, 1.0, 1.0, 1.0, 1.0, 1.0, 1.0, 1.0, 1.0, 1.0, 1.0, 1.0, 1.0, 1.0, 1.0, 1.0, 1.0, 1.0, 1.0, 1.0, 1.0, 1.0, 1.0, 1.0, 1.0, 1.0, 1.0, 1.0, 1.0, 1.0, 1.0, 1.0, 0.008023, 0.003347, 0.009134, 1.0, 0.01938, 0.007499, 0.02122, 1.0, 0.04231, 0.01938, 0.04817, 1.0, 0.004391, 0.001821, 0.004777, 1.0, 0.004391, 0.001821, 0.004777, 1.0, 0.006512, 0.002428, 0.006995, 1.0, 0.02956, 0.01229, 0.0319, 1.0, 0.008023, 0.003347, 0.009134, 1.0, 1.0, 1.0, 1.0, 1.0, 0.8632, 0.8228, 0.9131, 1.0, 0.1683, 0.107, 0.1912, 1.0, 0.9131, 0.8796, 0.9647, 1.0, 0.006512, 0.002428, 0.006995, 1.0, 0.003035, 0.001214, 0.003035, 1.0, 0.02956, 0.01229, 0.0319, 1.0, 0.9131, 0.8796, 0.9647, 1.0, 0.1683, 0.107, 0.1912, 1.0, 0.003677, 0.001518, 0.003677, 1.0, 0.02956, 0.01229, 0.02956, 1.0, 0.5711, 0.4851, 0.5972, 1.0, 0.2051, 0.1329, 0.2122, 1.0, 0.02624, 0.009721, 0.02315, 1.0, 0.8632, 0.8228, 0.9131, 1.0, 1.0, 1.0, 1.0, 1.0, 0.5711, 0.4851, 0.5972, 1.0, 1.0, 1.0, 1.0, 1.0, 0.01938, 0.007499, 0.02122, 1.0, 0.02843, 0.01229, 0.0319, 1.0, 0.07036, 0.0319, 0.0648, 1.0, 0.2051, 0.1329, 0.2122, 1.0, 0.02624, 0.009721, 0.02315, 1.0, 0.2051, 0.1329, 0.2122, 1.0, 0.07036, 0.0319, 0.0648, 1.0, 0.008023, 0.003347, 0.009134, 1.0, 0.06125, 0.02956, 0.06663, 1.0, 0.02843, 0.01229, 0.0319, 1.0, 0.01938, 0.007499, 0.02122, 1.0, 0.008023, 0.003347, 0.009134, 1.0, 0.02956, 0.01229, 0.0319, 1.0, 0.06125, 0.02956, 0.06663, 1.0, 0.02956, 0.01229, 0.0319, 1.0, 0.02843, 0.01229, 0.0319, 1.0, 0.06125, 0.02956, 0.06663, 1.0, 0.8632, 0.8228, 0.9131, 1.0, 0.02624, 0.009721, 0.02315, 1.0, 0.004777, 0.001821, 0.005182, 1.0, 0.8632, 0.8228, 0.9131, 1.0, 0.004777, 0.001821, 0.005182, 1.0, 0.003677, 0.001518, 0.003677, 1.0, 0.1683, 0.107, 0.1912, 1.0, 0.5711, 0.4851, 0.5972, 1.0, 0.04231, 0.01938, 0.04817, 1.0, 0.01938, 0.007499, 0.02122, 1.0, 0.2051, 0.1329, 0.2122, 1.0, 0.02956, 0.01229, 0.0319, 1.0, 0.003035, 0.001214, 0.003035, 1.0, 0.02843, 0.01229, 0.0319, 1.0, 0.02624, 0.009721, 0.02315, 1.0, 0.07036, 0.0319, 0.0648, 1.0, 0.02843, 0.01229, 0.0319, 1.0, 0.004777, 0.001821, 0.005182, 1.0, 0.02624, 0.009721, 0.02315, 1.0, 0.006512, 0.002428, 0.006995, 1.0, 0.006512, 0.002428, 0.006995, 1.0, 0.02624, 0.009721, 0.02315, 1.0, 0.003035, 0.001214, 0.003035, 1.0, 0.003035, 0.001214, 0.003035, 1.0, 0.02624, 0.009721, 0.02315, 1.0, 0.02843, 0.01229, 0.0319, 1.0, 1.0, 1.0, 1.0, 1.0, 1.0, 1.0, 1.0, 1.0, 1.0, 1.0, 1.0, 1.0, 1.0, 1.0, 1.0, 1.0, 1.0, 1.0, 1.0, 1.0, 1.0, 1.0, 1.0, 1.0, 1.0, 1.0, 1.0, 1.0, 1.0, 1.0, 1.0, 1.0, 1.0, 1.0, 1.0, 1.0, 1.0, 1.0, 1.0, 1.0, 1.0, 1.0, 1.0, 1.0, 1.0, 1.0, 1.0, 1.0, 1.0, 1.0, 1.0, 1.0, 1.0, 1.0, 1.0, 1.0, 1.0, 1.0, 1.0, 1.0, 1.0, 1.0, 1.0, 1.0, 1.0, 1.0, 1.0, 1.0, 1.0, 1.0, 1.0, 1.0, 1.0, 1.0, 1.0, 1.0, 1.0, 1.0, 1.0, 1.0, 1.0, 1.0, 1.0, 1.0, 1.0, 1.0, 1.0, 1.0, 1.0, 1.0, 1.0, 1.0, 1.0, 1.0, 1.0, 1.0, 1.0, 1.0, 1.0, 1.0, 1.0, 1.0, 1.0, 1.0, 1.0, 1.0, 1.0, 1.0, 1.0, 1.0, 1.0, 1.0, 1.0, 1.0, 1.0, 1.0, 1.0, 1.0, 1.0, 1.0, 1.0, 1.0, 1.0, 1.0, 1.0, 1.0, 1.0, 1.0, 1.0, 1.0, 1.0, 1.0, 1.0, 1.0, 1.0, 1.0, 1.0, 1.0, 1.0, 1.0, 1.0, 1.0, 1.0, 1.0, 1.0, 1.0, 1.0, 1.0, 1.0, 1.0, 1.0, 1.0, 1.0, 1.0, 1.0, 1.0, 1.0, 1.0, 1.0, 1.0, 1.0, 1.0, 1.0, 1.0, 1.0, 1.0, 1.0, 1.0, 1.0, 1.0, 1.0, 1.0, 1.0, 1.0, 1.0, 1.0, 1.0, 1.0, 1.0, 1.0, 1.0, 1.0, 1.0, 1.0, 1.0, 1.0, 1.0, 1.0, 1.0, 1.0, 1.0, 1.0, 1.0, 1.0, 1.0, 1.0, 1.0, 1.0, 1.0, 1.0, 1.0, 1.0, 1.0, 1.0, 1.0, 1.0, 1.0, 1.0, 1.0, 1.0, 1.0, 1.0, 1.0, 1.0, 1.0, 1.0, 1.0, 1.0, 1.0, 1.0, 1.0, 1.0, 1.0, 1.0, 1.0, 1.0, 1.0, 1.0, 1.0, 1.0, 1.0, 1.0, 1.0, 1.0, 1.0, 1.0, 1.0, 1.0, 1.0, 1.0, 1.0, 1.0, 1.0, 1.0, 1.0, 1.0, 1.0, 1.0, 1.0, 1.0, 1.0, 1.0, 1.0, 1.0, 1.0, 1.0, 1.0, 1.0, 1.0, 1.0, 1.0, 1.0, 1.0, 1.0, 1.0, 1.0, 1.0, 1.0, 1.0, 1.0, 1.0, 1.0, 1.0, 1.0, 1.0, 1.0, 1.0, 1.0, 1.0, 1.0, 1.0, 1.0, 1.0, 1.0, 1.0, 1.0, 1.0, 1.0, 1.0, 1.0, 1.0, 1.0, 1.0, 1.0, 1.0, 1.0, 1.0, 1.0, 1.0, 1.0, 1.0, 1.0, 1.0, 1.0, 1.0, 1.0, 1.0, 1.0, 1.0, 1.0, 1.0, 1.0, 1.0, 1.0, 1.0, 1.0, 1.0, 1.0, 1.0, 1.0, 1.0, 1.0, 1.0, 1.0, 1.0, 1.0, 1.0, 1.0, 1.0, 1.0, 1.0, 1.0, 1.0, 1.0, 1.0, 1.0, 1.0, 1.0, 1.0, 1.0, 1.0, 1.0, 1.0, 1.0, 1.0, 1.0, 1.0, 1.0, 1.0, 1.0, 1.0, 1.0, 1.0, 1.0, 1.0, 1.0, 1.0, 1.0, 1.0, 1.0, 1.0, 1.0, 1.0, 1.0, 1.0, 1.0, 1.0, 1.0, 1.0, 1.0, 1.0, 1.0, 1.0, 1.0, 1.0, 1.0, 1.0, 1.0, 1.0, 1.0, 1.0, 1.0, 1.0, 1.0, 1.0, 1.0, 1.0, 1.0, 1.0, 1.0, 1.0, 1.0, 1.0, 1.0, 1.0, 1.0, 1.0, 1.0, 1.0, 1.0, 1.0, 1.0, 1.0, 1.0, 1.0, 1.0, 1.0, 1.0, 1.0, 1.0, 1.0, 1.0, 1.0, 1.0, 1.0, 1.0, 1.0, 1.0, 1.0, 1.0, 1.0, 1.0, 1.0, 1.0, 1.0, 1.0, 1.0, 1.0, 1.0, 1.0, 1.0, 1.0, 1.0, 1.0, 1.0, 1.0, 1.0, 1.0, 1.0, 1.0, 1.0, 1.0, 1.0, 1.0, 1.0, 1.0, 1.0, 1.0, 1.0, 1.0, 1.0, 1.0, 1.0, 1.0, 1.0, 1.0, 1.0, 1.0, 1.0, 1.0, 1.0, 1.0, 1.0, 1.0, 1.0, 1.0, 1.0, 1.0, 1.0, 1.0, 1.0, 1.0, 1.0, 1.0, 1.0, 1.0, 1.0, 1.0, 1.0, 1.0, 1.0, 1.0, 1.0, 1.0, 1.0, 1.0, 1.0, 1.0, 1.0, 1.0, 1.0, 1.0, 1.0, 1.0, 1.0, 1.0, 1.0, 1.0, 1.0, 1.0, 1.0, 1.0, 1.0, 1.0, 1.0, 1.0, 1.0, 1.0, 1.0, 1.0, 1.0, 1.0, 1.0, 1.0, 1.0, 1.0, 1.0, 1.0, 1.0, 1.0, 1.0, 1.0, 1.0, 1.0, 1.0, 1.0, 1.0, 1.0, 1.0, 1.0, 1.0, 1.0, 1.0, 1.0, 1.0, 1.0, 1.0, 1.0, 1.0, 1.0, 1.0, 1.0, 1.0, 1.0, 1.0, 1.0, 1.0, 1.0, 1.0, 1.0, 1.0, 1.0, 1.0, 1.0, 1.0, 1.0, 1.0, 1.0, 1.0, 1.0, 1.0, 1.0, 1.0, 1.0, 1.0, 1.0, 1.0, 1.0, 1.0, 1.0, 1.0, 1.0, 1.0, 1.0, 1.0, 1.0, 1.0, 1.0, 1.0, 1.0, 1.0, 1.0, 1.0, 1.0, 1.0, 1.0, 1.0, 1.0, 1.0, 1.0, 1.0, 1.0, 1.0, 1.0, 1.0, 1.0, 1.0, 1.0, 1.0, 1.0, 1.0, 1.0, 1.0, 1.0, 1.0, 1.0, 1.0, 1.0, 1.0, 1.0, 1.0, 1.0, 1.0, 1.0, 1.0, 1.0, 1.0, 1.0, 1.0, 1.0, 1.0, 1.0, 1.0, 1.0, 1.0, 1.0, 1.0, 1.0, 1.0, 1.0, 1.0, 1.0, 1.0, 1.0, 1.0, 1.0, 1.0, 1.0, 1.0, 1.0, 1.0, 1.0, 1.0, 1.0, 1.0, 1.0, 1.0, 1.0, 1.0, 1.0, 1.0, 1.0, 1.0, 1.0, 1.0, 1.0, 1.0, 1.0, 1.0, 1.0, 1.0, 1.0, 1.0, 1.0, 1.0, 1.0, 1.0, 1.0, 1.0, 1.0, 1.0, 1.0, 1.0, 1.0, 1.0, 1.0, 1.0, 1.0, 1.0, 1.0, 1.0, 1.0, 1.0, 1.0, 1.0, 1.0, 1.0, 1.0, 1.0, 1.0, 1.0, 1.0, 1.0, 1.0, 1.0, 1.0, 1.0, 1.0, 1.0, 1.0, 1.0, 1.0, 1.0, 1.0, 1.0, 1.0, 1.0, 1.0, 1.0, 1.0, 1.0, 1.0, 1.0, 1.0, 1.0, 1.0, 1.0, 1.0, 1.0, 1.0, 1.0, 1.0, 1.0, 1.0, 1.0, 1.0, 1.0, 1.0, 1.0, 1.0, 1.0, 1.0, 1.0, 1.0, 1.0, 1.0, 1.0, 1.0, 1.0, 1.0, 1.0, 1.0, 1.0, 1.0, 1.0, 1.0, 1.0, 1.0, 1.0, 1.0, 1.0, 1.0, 1.0, 1.0, 1.0, 1.0, 1.0, 1.0, 1.0, 1.0, 1.0, 1.0, 1.0, 1.0, 1.0, 1.0, 1.0, 1.0, 1.0, 1.0, 1.0, 1.0, 1.0, 1.0, 1.0, 1.0, 1.0, 1.0, 1.0, 1.0, 1.0, 1.0, 1.0, 1.0, 1.0, 1.0, 1.0, 1.0, 1.0, 1.0, 1.0, 1.0, 1.0, 1.0, 1.0, 1.0, 1.0, 1.0, 1.0, 1.0, 1.0, 1.0, 1.0, 1.0, 1.0, 1.0, 1.0, 1.0, 1.0, 1.0, 1.0, 1.0, 1.0, 1.0, 1.0, 1.0, 1.0, 1.0, 1.0, 1.0, 1.0, 1.0, 1.0, 1.0, 1.0, 1.0, 1.0, 1.0, 1.0, 1.0, 1.0, 1.0, 1.0, 1.0, 1.0, 1.0, 1.0, 1.0, 1.0, 1.0, 1.0, 1.0, 1.0, 1.0, 1.0, 1.0, 1.0, 1.0, 1.0, 1.0, 1.0, 1.0, 1.0, 1.0, 1.0, 1.0, 1.0, 1.0, 1.0, 1.0, 1.0, 1.0, 1.0, 1.0, 1.0, 1.0, 1.0, 1.0, 1.0, 1.0, 1.0, 1.0, 1.0, 1.0, 1.0, 1.0, 1.0, 1.0, 1.0, 1.0, 1.0, 1.0, 1.0, 1.0, 1.0, 1.0, 1.0, 1.0, 1.0, 1.0, 1.0, 1.0, 1.0, 1.0, 1.0, 1.0, 1.0, 1.0, 1.0, 1.0, 1.0, 1.0, 1.0, 1.0, 1.0, 1.0, 1.0, 1.0, 1.0, 1.0, 1.0, 1.0, 1.0, 1.0, 1.0, 1.0, 1.0, 1.0, 1.0, 1.0, 1.0, 1.0, 1.0, 1.0, 1.0, 1.0, 1.0, 1.0, 1.0, 1.0, 1.0, 1.0, 1.0, 1.0, 1.0, 1.0, 1.0, 1.0, 1.0, 1.0, 1.0, 1.0, 1.0, 1.0, 1.0, 1.0, 1.0, 1.0, 1.0, 1.0, 1.0, 1.0, 1.0, 1.0, 1.0, 1.0, 1.0, 1.0, 1.0, 1.0, 1.0, 1.0, 1.0, 1.0, 1.0, 1.0, 1.0, 1.0, 1.0, 1.0, 1.0, 1.0, 1.0, 1.0, 1.0, 1.0, 1.0, 1.0, 1.0, 1.0, 1.0, 1.0, 1.0, 1.0, 1.0, 1.0, 1.0, 1.0, 1.0, 1.0, 1.0, 1.0, 1.0, 1.0, 1.0, 1.0, 1.0, 1.0, 1.0, 1.0, 1.0, 1.0, 1.0, 1.0, 1.0, 1.0, 1.0, 1.0, 1.0, 1.0, 1.0, 1.0, 1.0, 1.0, 1.0, 1.0, 1.0, 1.0, 1.0, 1.0, 1.0, 1.0, 1.0, 1.0, 1.0, 1.0, 1.0, 1.0, 1.0, 1.0, 1.0, 1.0, 1.0, 1.0, 1.0, 1.0, 1.0, 1.0, 1.0, 1.0, 1.0, 1.0, 1.0, 1.0, 1.0, 1.0, 1.0, 1.0, 1.0, 1.0, 1.0, 1.0, 1.0, 1.0, 1.0, 1.0, 1.0, 1.0, 1.0, 1.0, 1.0, 1.0, 1.0, 1.0, 1.0, 1.0, 1.0, 1.0, 1.0, 1.0, 1.0, 1.0, 1.0, 1.0, 1.0, 1.0, 1.0, 1.0, 1.0, 1.0, 1.0, 1.0, 1.0, 1.0, 1.0, 1.0, 1.0, 1.0, 1.0, 1.0, 1.0, 1.0, 1.0, 1.0, 1.0, 1.0, 1.0, 1.0, 1.0, 1.0, 1.0, 1.0, 1.0, 1.0, 1.0, 1.0, 1.0, 1.0, 1.0, 1.0, 1.0, 1.0, 1.0, 1.0, 1.0, 1.0, 1.0, 1.0, 1.0, 1.0, 1.0, 1.0, 1.0, 1.0, 1.0, 1.0, 1.0, 1.0, 1.0, 1.0, 1.0, 1.0, 0.0356, 0.016, 0.03955, 1.0, 0.9131, 0.8796, 0.9647, 1.0, 0.02956, 0.01229, 0.02956, 1.0, 0.0356, 0.016, 0.03955, 1.0, 0.004777, 0.001821, 0.005182, 1.0, 1.0, 1.0, 1.0, 1.0, 0.004777, 0.001821, 0.005182, 1.0, 0.0356, 0.016, 0.03955, 1.0, 0.02956, 0.01229, 0.02956, 1.0, 0.003677, 0.001518, 0.003677, 1.0, 1.0, 1.0, 1.0, 1.0, 1.0, 1.0, 1.0, 1.0, 1.0, 1.0, 1.0, 1.0, 1.0, 1.0, 1.0, 1.0, 1.0, 1.0, 1.0, 1.0, 1.0, 1.0, 1.0, 1.0, 1.0, 1.0, 1.0, 1.0, 1.0, 1.0, 1.0, 1.0, 1.0, 1.0, 1.0, 1.0, 1.0, 1.0, 1.0, 1.0, 1.0, 1.0, 1.0, 1.0, 1.0, 1.0, 1.0, 1.0, 1.0, 1.0, 1.0, 1.0, 1.0, 1.0, 1.0, 1.0, 1.0, 1.0, 1.0, 1.0, 1.0, 1.0, 1.0, 1.0, 1.0, 1.0, 1.0, 1.0, 1.0, 1.0, 1.0, 1.0, 1.0, 1.0, 1.0, 1.0, 1.0, 1.0, 1.0, 1.0, 1.0, 1.0, 1.0, 1.0, 1.0, 1.0, 1.0, 1.0, 1.0, 1.0, 1.0, 1.0, 1.0, 1.0, 1.0, 1.0, 1.0, 1.0, 1.0, 1.0, 1.0, 1.0, 1.0, 1.0, 1.0, 1.0, 1.0, 1.0, 1.0, 1.0, 1.0, 1.0, 1.0, 1.0, 1.0, 1.0, 1.0, 1.0, 1.0, 1.0, 1.0, 1.0, 1.0, 1.0, 1.0, 1.0, 1.0, 1.0, 1.0, 1.0, 1.0, 1.0, 1.0, 1.0, 1.0, 1.0, 1.0, 1.0, 1.0, 1.0, 1.0, 1.0, 1.0, 1.0, 1.0, 1.0, 1.0, 1.0, 1.0, 1.0, 1.0, 1.0, 1.0, 1.0, 1.0, 1.0, 1.0, 1.0, 1.0, 1.0, 1.0, 1.0, 1.0, 1.0, 1.0, 1.0, 1.0, 1.0, 1.0, 1.0, 1.0, 1.0, 1.0, 1.0, 1.0, 1.0, 1.0, 1.0, 1.0, 1.0, 1.0, 1.0, 1.0, 1.0, 1.0, 1.0, 1.0, 1.0, 1.0, 1.0, 1.0, 1.0, 1.0, 1.0, 1.0, 1.0, 1.0, 1.0, 1.0, 1.0, 1.0, 1.0, 1.0, 1.0, 1.0, 1.0, 1.0, 1.0, 1.0, 1.0, 1.0, 1.0, 1.0, 1.0, 1.0, 1.0, 1.0, 1.0, 1.0, 1.0, 1.0, 1.0, 1.0, 1.0, 1.0, 1.0, 1.0, 1.0, 1.0, 1.0, 1.0, 1.0, 1.0, 1.0, 1.0, 1.0, 1.0, 1.0, 1.0, 1.0, 1.0, 1.0, 1.0, 1.0, 1.0, 1.0, 1.0, 1.0, 1.0, 1.0, 1.0, 1.0, 1.0, 1.0, 1.0, 1.0, 1.0, 1.0, 1.0, 1.0, 1.0, 1.0, 1.0, 1.0, 1.0, 1.0, 1.0, 1.0, 1.0, 1.0, 1.0, 1.0, 1.0, 1.0, 1.0, 1.0, 1.0, 1.0, 1.0, 1.0, 1.0, 1.0, 1.0, 1.0, 1.0, 1.0, 1.0, 1.0, 1.0, 1.0, 1.0, 1.0, 1.0, 1.0, 1.0, 1.0, 1.0, 1.0, 1.0, 1.0, 1.0, 1.0, 1.0, 1.0, 1.0, 1.0, 1.0, 1.0, 1.0, 1.0, 1.0, 1.0, 1.0, 1.0, 1.0, 1.0, 1.0, 1.0, 1.0, 1.0, 1.0, 1.0, 1.0, 1.0, 1.0, 1.0, 1.0, 1.0, 1.0, 1.0, 1.0, 1.0, 1.0, 1.0, 1.0, 1.0, 1.0, 1.0, 1.0, 1.0, 1.0, 1.0, 1.0, 1.0, 1.0, 1.0, 1.0, 1.0, 1.0, 1.0, 1.0, 1.0, 1.0, 1.0, 1.0, 1.0, 1.0, 1.0, 1.0, 1.0, 1.0, 1.0, 1.0, 1.0, 1.0, 1.0, 1.0, 1.0, 1.0, 1.0, 1.0, 1.0, 1.0, 1.0, 1.0, 1.0, 1.0, 1.0, 1.0, 1.0, 1.0, 1.0, 1.0, 1.0, 1.0, 1.0, 1.0, 1.0, 1.0, 1.0, 1.0, 1.0, 1.0, 1.0, 1.0, 1.0, 1.0, 1.0, 1.0, 1.0, 1.0, 1.0, 1.0, 1.0, 1.0, 1.0, 1.0, 1.0, 1.0, 1.0, 1.0, 1.0, 1.0, 1.0, 1.0, 1.0, 1.0, 1.0, 1.0, 1.0, 1.0, 1.0, 1.0, 1.0, 1.0, 1.0, 1.0, 1.0, 1.0, 1.0, 1.0, 1.0, 1.0, 1.0, 1.0, 1.0, 1.0, 1.0, 1.0, 1.0, 1.0, 1.0, 1.0, 1.0, 1.0, 1.0, 1.0, 1.0, 1.0, 1.0, 1.0, 1.0, 1.0, 1.0, 1.0, 1.0, 1.0, 1.0, 1.0, 1.0, 1.0, 1.0, 1.0, 1.0, 1.0, 1.0, 1.0, 1.0, 1.0, 1.0, 1.0, 1.0, 1.0, 1.0, 1.0, 1.0, 1.0, 1.0, 1.0, 1.0, 1.0, 1.0, 1.0, 1.0, 1.0, 1.0, 1.0, 1.0, 1.0, 1.0, 1.0, 1.0, 1.0, 1.0, 1.0, 1.0, 1.0, 1.0, 1.0, 1.0, 1.0, 1.0, 1.0, 1.0, 1.0, 1.0, 1.0, 1.0, 1.0, 1.0, 1.0, 1.0])
me_cylinder.materials.append(mat_saitama_normal)
me_cylinder.use_remesh_preserve_volume = False
me_cylinder.use_remesh_preserve_attributes = False
me_cylinder.use_mirror_vertex_groups = False
me_cylinder.update()

# ---- objects
ob_cylinder = bpy.data.objects.new('Cylinder', me_cylinder)

# ---- transforms, parenting, visibility, modifiers, constraints
ob_cylinder.location = (0.1465, 0.6903, 0.09893)
ob_cylinder.scale = (3.302, 3.302, 3.302)
ob_cylinder.lineart.crease_threshold = 0.0
_vg = ob_cylinder.vertex_groups.new(name='hips')
_vg = ob_cylinder.vertex_groups.new(name='spine')
_vg = ob_cylinder.vertex_groups.new(name='chest')
_vg = ob_cylinder.vertex_groups.new(name='neck')
_vg = ob_cylinder.vertex_groups.new(name='head')
_vg = ob_cylinder.vertex_groups.new(name='shoulder.L')
_vg = ob_cylinder.vertex_groups.new(name='upper_arm.L')
_vg = ob_cylinder.vertex_groups.new(name='forearm.L')
_vg = ob_cylinder.vertex_groups.new(name='hand.L')
_vg = ob_cylinder.vertex_groups.new(name='shoulder.R')
_vg = ob_cylinder.vertex_groups.new(name='upper_arm.R')
_vg = ob_cylinder.vertex_groups.new(name='forearm.R')
_vg = ob_cylinder.vertex_groups.new(name='hand.R')
_vg = ob_cylinder.vertex_groups.new(name='thigh.L')
_vg = ob_cylinder.vertex_groups.new(name='shin.L')
_vg = ob_cylinder.vertex_groups.new(name='foot.L')
_vg = ob_cylinder.vertex_groups.new(name='thigh.R')
_vg = ob_cylinder.vertex_groups.new(name='shin.R')
_vg = ob_cylinder.vertex_groups.new(name='foot.R')

# ---- collection membership
col_collection_1.objects.link(ob_cylinder)

# ---- scene / render settings (as saved in the file)
scene.frame_start = 1; scene.frame_end = 250; scene.frame_set(0)
scene.render.engine = 'CYCLES'
scene.render.resolution_percentage = 50
scene.render.fps = 30
scene.render.dither_intensity = 0.0
scene.cycles.use_denoising = False
scene.cycles.samples = 50
scene.cycles.sampling_pattern = 'TABULATED_SOBOL'
scene.cycles.light_sampling_threshold = 0.0
scene.cycles.use_adaptive_sampling = False
scene.cycles.use_light_tree = False
scene.cycles.blur_glossy = 0.0
scene.cycles.volume_bounces = 1
scene.cycles.pixel_filter_type = 'GAUSSIAN'
scene.cycles.sample_clamp_indirect = 0.0
scene.view_settings.view_transform = 'Standard'
bpy.context.view_layer.update()

# ---- added for rendering (the .blend has no active camera and no usable light): camera, sun
cam_auto = bpy.data.cameras.new('AutoCamera')
cam_auto.lens = 50.0
cam_auto.sensor_width = 36.0
cam_auto.clip_end = 1000.0
ob_auto_camera = bpy.data.objects.new('AutoCamera', cam_auto)
scene.collection.objects.link(ob_auto_camera)
ob_auto_camera.location = (4.34551, -4.4264, 4.99786)
ob_auto_camera.rotation_euler = (1.09748, -7.21219e-08, 0.694738)
scene.camera = ob_auto_camera
light_auto_sun = bpy.data.lights.new('AutoSun', 'SUN')
light_auto_sun.energy = 3.0
light_auto_sun.angle = 0.0523599
ob_auto_sun = bpy.data.objects.new('AutoSun', light_auto_sun)
scene.collection.objects.link(ob_auto_sun)
ob_auto_sun.rotation_euler = (0.872665, 0.174533, 0.523599)
bpy.context.view_layer.update()
